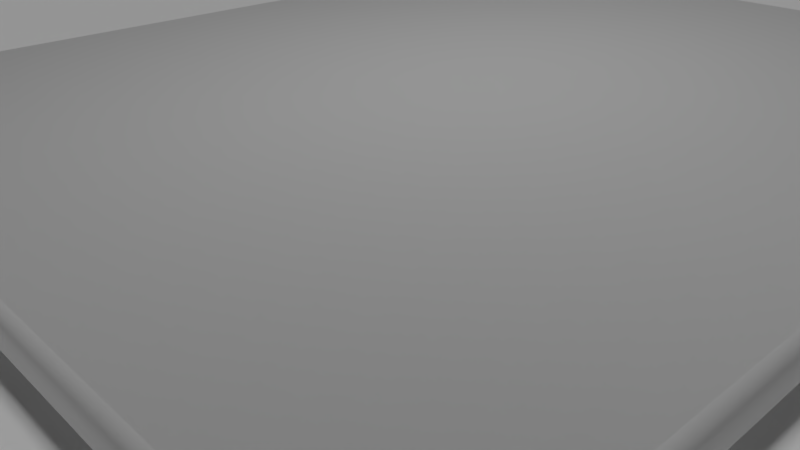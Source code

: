 # Source: harvest.blend  (saved by Blender 2.79.0; exported with 4.5.12 LTS)
import bpy
from mathutils import Matrix  # noqa: F401  (used for matrix-valued properties, if any)

bpy.ops.wm.read_factory_settings(use_empty=True)
scene = bpy.context.scene
scene.name = 'Scene'

# ---- collections
col_collection_1 = bpy.data.collections.new('Collection 1'); scene.collection.children.link(col_collection_1)

# ---- materials (node trees are filled in below, after node groups)
mat_stone = bpy.data.materials.new('Stone')
mat_stone.alpha_threshold = 0.0
mat_stone.use_transparent_shadow = False
mat_stone.roughness = 0.5
mat_default = bpy.data.materials.new('Default')
mat_default.alpha_threshold = 0.0
mat_default.use_transparent_shadow = False
mat_default.diffuse_color = (1.0, 0.0, 1.0, 1.0)
mat_default.roughness = 0.5
mat_grass1 = bpy.data.materials.new('Grass1')
mat_grass1.alpha_threshold = 0.0
mat_grass1.use_transparent_shadow = False
mat_grass1.roughness = 0.5
mat_rock1 = bpy.data.materials.new('Rock1')
mat_rock1.alpha_threshold = 0.0
mat_rock1.use_transparent_shadow = False
mat_rock1.roughness = 0.5
mat_rock2 = bpy.data.materials.new('Rock2')
mat_rock2.alpha_threshold = 0.0
mat_rock2.use_transparent_shadow = False
mat_rock2.roughness = 0.5
mat_rock3 = bpy.data.materials.new('Rock3')
mat_rock3.alpha_threshold = 0.0
mat_rock3.use_transparent_shadow = False
mat_rock3.roughness = 0.5
mat_grid = bpy.data.materials.new('Grid')
mat_grid.alpha_threshold = 0.0
mat_grid.use_transparent_shadow = False
mat_grid.roughness = 0.5

# ---- material node trees

# ---- world
world_world = bpy.data.worlds.new('World'); scene.world = world_world
world_world.color = (0.05088, 0.05088, 0.05088)
world_world.use_sun_shadow = False
world_world.sun_shadow_jitter_overblur = 0.0
world_world.cycles.sampling_method = 'MANUAL'

# ---- cameras
cam_camera = bpy.data.cameras.new('Camera')
cam_camera.clip_end = 100.0
cam_camera.lens = 35.0
cam_camera.sensor_width = 32.0
cam_camera.sensor_height = 18.0
cam_camera.ortho_scale = 7.314
cam_camera.dof.focus_distance = 0.0
cam_camera.dof.aperture_fstop = 128.0

# ---- lights
light_hemi = bpy.data.lights.new('Hemi', 'SUN')
light_hemi.transmission_factor = 0.0
light_hemi.angle = 0.1993
light_hemi.energy = 1.0
light_hemi.shadow_buffer_clip_start = 0.5
light_hemi.shadow_soft_size = 0.1
light_hemi.shadow_cascade_max_distance = 1000.0

# ---- meshes
me_cube_003 = bpy.data.meshes.new('Cube.003')
me_cube_003.from_pydata([(-0.25, -0.25, -0.25), (-0.25, -0.25, 0.25), (-0.25, 0.25, -0.25), (-0.25, 0.25, 0.25), (0.25, -0.25, -0.25), (0.25, -0.25, 0.25), (0.25, 0.25, -0.25), (0.25, 0.25, 0.25)], [], [(0, 1, 3, 2), (2, 3, 7, 6), (6, 7, 5, 4), (4, 5, 1, 0), (2, 6, 4, 0), (7, 3, 1, 5)])
me_cube_003.use_remesh_preserve_volume = False
me_cube_003.use_remesh_preserve_attributes = False
me_cube_003.use_mirror_vertex_groups = False
me_cube_003.update()
me_cube_002 = bpy.data.meshes.new('Cube.002')
me_cube_002.from_pydata([(-0.25, -0.25, -0.25), (-0.25, -0.25, 0.25), (-0.25, 0.25, -0.25), (-0.25, 0.25, 0.25), (0.25, -0.25, -0.25), (0.25, -0.25, 0.25), (0.25, 0.25, -0.25), (0.25, 0.25, 0.25)], [], [(0, 1, 3, 2), (2, 3, 7, 6), (6, 7, 5, 4), (4, 5, 1, 0), (2, 6, 4, 0), (7, 3, 1, 5)])
me_cube_002.use_remesh_preserve_volume = False
me_cube_002.use_remesh_preserve_attributes = False
me_cube_002.use_mirror_vertex_groups = False
me_cube_002.update()
me_cube = bpy.data.meshes.new('Cube')
me_cube.from_pydata([(-0.25, -0.25, -0.25), (-0.25, -0.25, 0.25), (-0.25, 0.25, -0.25), (-0.25, 0.25, 0.25), (0.25, -0.25, -0.25), (0.25, -0.25, 0.25), (0.25, 0.25, -0.25), (0.25, 0.25, 0.25)], [], [(0, 1, 3, 2), (2, 3, 7, 6), (6, 7, 5, 4), (4, 5, 1, 0), (2, 6, 4, 0), (7, 3, 1, 5)])
me_cube.use_remesh_preserve_volume = False
me_cube.use_remesh_preserve_attributes = False
me_cube.use_mirror_vertex_groups = False
me_cube.update()
me_suzanne = bpy.data.meshes.new('Suzanne')
me_suzanne.from_pydata([(0.1094, -0.1914, 0.04102), (-0.1094, -0.1914, 0.04102), (0.125, -0.1719, 0.02344), (-0.125, -0.1719, 0.02344), (0.1367, -0.1445, 0.01367), (-0.1367, -0.1445, 0.01367), (0.08789, -0.1543, -0.005859), (-0.08789, -0.1543, -0.005859), (0.08789, -0.1797, 0.007812), (-0.08789, -0.1797, 0.007812), (0.08789, -0.1953, 0.0332), (-0.08789, -0.1953, 0.0332), (0.06836, -0.1992, 0.04102), (-0.06836, -0.1992, 0.04102), (0.05078, -0.1855, 0.02344), (-0.05078, -0.1855, 0.02344), (0.03906, -0.1621, 0.01367), (-0.03906, -0.1621, 0.01367), (0.01953, -0.1641, 0.06055), (-0.01953, -0.1641, 0.06055), (0.03516, -0.1855, 0.06055), (-0.03516, -0.1855, 0.06055), (0.06055, -0.1992, 0.06055), (-0.06055, -0.1992, 0.06055), (0.06836, -0.1992, 0.08203), (-0.06836, -0.1992, 0.08203), (0.05078, -0.1855, 0.09766), (-0.05078, -0.1855, 0.09766), (0.03906, -0.1621, 0.1094), (-0.03906, -0.1621, 0.1094), (0.08789, -0.1543, 0.1289), (-0.08789, -0.1543, 0.1289), (0.08789, -0.1797, 0.1133), (-0.08789, -0.1797, 0.1133), (0.08789, -0.1953, 0.08984), (-0.08789, -0.1953, 0.08984), (0.1094, -0.1914, 0.08203), (-0.1094, -0.1914, 0.08203), (0.125, -0.1719, 0.09766), (-0.125, -0.1719, 0.09766), (0.1367, -0.1445, 0.1094), (-0.1367, -0.1445, 0.1094), (0.1562, -0.1406, 0.06055), (-0.1562, -0.1406, 0.06055), (0.1406, -0.168, 0.06055), (-0.1406, -0.168, 0.06055), (0.1172, -0.1895, 0.06055), (-0.1172, -0.1895, 0.06055), (0.1191, -0.1934, 0.06055), (-0.1191, -0.1934, 0.06055), (0.1113, -0.1953, 0.08398), (-0.1113, -0.1953, 0.08398), (0.08789, -0.2012, 0.09375), (-0.08789, -0.2012, 0.09375), (0.06641, -0.2051, 0.08398), (-0.06641, -0.2051, 0.08398), (0.05664, -0.2051, 0.06055), (-0.05664, -0.2051, 0.06055), (0.06641, -0.2051, 0.03906), (-0.06641, -0.2051, 0.03906), (0.08789, -0.207, 0.06055), (-0.08789, -0.207, 0.06055), (0.08789, -0.2012, 0.0293), (-0.08789, -0.2012, 0.0293), (0.1113, -0.1953, 0.03906), (-0.1113, -0.1953, 0.03906), (0.0, -0.1855, 0.1074), (0.0, -0.2051, 0.08789), (0.0, -0.1836, -0.1699), (0.0, -0.1953, -0.08008), (0.0, -0.1992, -0.04688), (0.0, -0.1797, -0.1934), (0.0, -0.1504, 0.1016), (0.0, -0.1426, 0.1426), (0.0, 0.1367, 0.2246), (0.0, 0.2129, 0.1406), (0.0, 0.207, 0.01758), (0.0, 0.08789, -0.0957), (0.05078, -0.1406, -0.04688), (-0.05078, -0.1406, -0.04688), (0.07812, -0.1426, -0.1094), (-0.07812, -0.1426, -0.1094), (0.08789, -0.1426, -0.1738), (-0.08789, -0.1426, -0.1738), (0.0918, -0.1328, -0.2227), (-0.0918, -0.1328, -0.2227), (0.08203, -0.1309, -0.2363), (-0.08203, -0.1309, -0.2363), (0.04492, -0.1387, -0.2422), (-0.04492, -0.1387, -0.2422), (0.0, -0.1445, -0.2461), (0.1094, -0.1328, -0.03516), (-0.1094, -0.1328, -0.03516), (0.1582, -0.1348, -0.009766), (-0.1582, -0.1348, -0.009766), (0.207, -0.1113, 0.03711), (-0.207, -0.1113, 0.03711), (0.2148, -0.1484, 0.1074), (-0.2148, -0.1484, 0.1074), (0.1777, -0.1562, 0.1211), (-0.1777, -0.1562, 0.1211), (0.123, -0.1719, 0.1504), (-0.123, -0.1719, 0.1504), (0.08008, -0.1836, 0.1895), (-0.08008, -0.1836, 0.1895), (0.03906, -0.1895, 0.1797), (-0.03906, -0.1895, 0.1797), (0.01562, -0.1875, 0.123), (-0.01562, -0.1875, 0.123), (0.04102, -0.1934, 0.1035), (-0.04102, -0.1934, 0.1035), (0.03125, -0.1914, 0.07617), (-0.03125, -0.1914, 0.07617), (0.05078, -0.1855, 0.02344), (-0.05078, -0.1855, 0.02344), (0.09375, -0.1758, 0.003906), (-0.09375, -0.1758, 0.003906), (0.123, -0.168, 0.01562), (-0.123, -0.168, 0.01562), (0.1562, -0.1621, 0.04688), (-0.1562, -0.1621, 0.04688), (0.1602, -0.1621, 0.07422), (-0.1602, -0.1621, 0.07422), (0.1504, -0.166, 0.09375), (-0.1504, -0.166, 0.09375), (0.1074, -0.1797, 0.1094), (-0.1074, -0.1797, 0.1094), (0.0625, -0.1895, 0.1172), (-0.0625, -0.1895, 0.1172), (0.0, -0.1836, -0.1914), (0.02734, -0.1836, -0.1797), (-0.02734, -0.1836, -0.1797), (0.0293, -0.1777, -0.209), (-0.0293, -0.1777, -0.209), (0.01562, -0.1738, -0.2207), (-0.01562, -0.1738, -0.2207), (0.0, -0.1719, -0.2227), (0.0, -0.1875, -0.04883), (0.0, -0.1855, -0.03516), (0.02539, -0.1855, -0.03711), (-0.02539, -0.1855, -0.03711), (0.03125, -0.1875, -0.05664), (-0.03125, -0.1875, -0.05664), (0.02148, -0.1855, -0.07227), (-0.02148, -0.1855, -0.07227), (0.09961, -0.168, -0.01172), (-0.09961, -0.168, -0.01172), (0.1543, -0.1562, 0.01367), (-0.1543, -0.1562, 0.01367), (0.1816, -0.1504, 0.05078), (-0.1816, -0.1504, 0.05078), (0.1855, -0.1641, 0.09375), (-0.1855, -0.1641, 0.09375), (0.1719, -0.1816, 0.1035), (-0.1719, -0.1816, 0.1035), (0.1094, -0.1992, 0.1367), (-0.1094, -0.1992, 0.1367), (0.07812, -0.209, 0.1602), (-0.07812, -0.209, 0.1602), (0.05078, -0.2129, 0.1543), (-0.05078, -0.2129, 0.1543), (0.02539, -0.2109, 0.1074), (-0.02539, -0.2109, 0.1074), (0.03125, -0.2031, -0.02539), (-0.03125, -0.2031, -0.02539), (0.05273, -0.1777, -0.1113), (-0.05273, -0.1777, -0.1113), (0.0625, -0.1719, -0.1758), (-0.0625, -0.1719, -0.1758), (0.06641, -0.166, -0.2051), (-0.06641, -0.166, -0.2051), (0.05859, -0.1582, -0.2285), (-0.05859, -0.1582, -0.2285), (0.04102, -0.1582, -0.2324), (-0.04102, -0.1582, -0.2324), (0.0, -0.1602, -0.2363), (0.0, -0.1816, 0.01172), (0.0, -0.1914, 0.05273), (0.08203, -0.1855, 0.1191), (-0.08203, -0.1855, 0.1191), (0.04102, -0.1875, 0.03516), (-0.04102, -0.1875, 0.03516), (0.0332, -0.1895, 0.05273), (-0.0332, -0.1895, 0.05273), (0.0293, -0.1836, -0.1719), (-0.0293, -0.1836, -0.1719), (0.01953, -0.1875, -0.1113), (-0.01953, -0.1875, -0.1113), (0.0, -0.1875, -0.1113), (0.0, -0.1855, -0.08203), (0.02344, -0.1953, -0.06836), (-0.02344, -0.1953, -0.06836), (0.0332, -0.1992, -0.05664), (-0.0332, -0.1992, -0.05664), (0.02734, -0.1953, -0.0332), (-0.02734, -0.1953, -0.0332), (0.009766, -0.1953, -0.03125), (-0.009766, -0.1953, -0.03125), (0.0, -0.207, -0.05078), (0.01172, -0.2031, -0.03711), (-0.01172, -0.2031, -0.03711), (0.02344, -0.2031, -0.03906), (-0.02344, -0.2031, -0.03906), (0.02734, -0.207, -0.05664), (-0.02734, -0.207, -0.05664), (0.01953, -0.2012, -0.0625), (-0.01953, -0.2012, -0.0625), (0.0, -0.2012, -0.07227), (0.06445, -0.1387, -0.07812), (-0.06445, -0.1387, -0.07812), (0.04102, -0.1777, -0.06055), (-0.04102, -0.1777, -0.06055), (0.04492, -0.1777, -0.07812), (-0.04492, -0.1777, -0.07812), (0.05859, -0.1387, -0.0625), (-0.05859, -0.1387, -0.0625), (0.0, -0.1719, -0.2188), (0.01172, -0.1719, -0.2168), (-0.01172, -0.1719, -0.2168), (0.02344, -0.1777, -0.2051), (-0.02344, -0.1777, -0.2051), (0.02344, -0.1816, -0.1855), (-0.02344, -0.1816, -0.1855), (0.0, -0.1641, -0.1953), (0.02344, -0.166, -0.1875), (-0.02344, -0.166, -0.1875), (0.02344, -0.1602, -0.2031), (-0.02344, -0.1602, -0.2031), (0.01172, -0.1582, -0.2129), (-0.01172, -0.1582, -0.2129), (0.0, -0.1582, -0.2148), (0.04297, -0.1953, 0.05469), (-0.04297, -0.1953, 0.05469), (0.04688, -0.1934, 0.03906), (-0.04688, -0.1934, 0.03906), (0.08398, -0.1895, 0.1074), (-0.08398, -0.1895, 0.1074), (0.06836, -0.1934, 0.1055), (-0.06836, -0.1934, 0.1055), (0.1055, -0.1934, 0.09961), (-0.1055, -0.1934, 0.09961), (0.1406, -0.1738, 0.08789), (-0.1406, -0.1738, 0.08789), (0.1465, -0.1719, 0.07227), (-0.1465, -0.1719, 0.07227), (0.1445, -0.1699, 0.04883), (-0.1445, -0.1699, 0.04883), (0.1191, -0.1797, 0.02539), (-0.1191, -0.1797, 0.02539), (0.09375, -0.1855, 0.01562), (-0.09375, -0.1855, 0.01562), (0.05664, -0.1953, 0.02734), (-0.05664, -0.1953, 0.02734), (0.04492, -0.1953, 0.07422), (-0.04492, -0.1953, 0.07422), (0.05273, -0.1953, 0.09375), (-0.05273, -0.1953, 0.09375), (0.05859, -0.1895, 0.08984), (-0.05859, -0.1895, 0.08984), (0.04883, -0.1895, 0.07422), (-0.04883, -0.1895, 0.07422), (0.06055, -0.1895, 0.03125), (-0.06055, -0.1895, 0.03125), (0.09375, -0.1816, 0.02148), (-0.09375, -0.1816, 0.02148), (0.1152, -0.1758, 0.0293), (-0.1152, -0.1758, 0.0293), (0.1367, -0.168, 0.05273), (-0.1367, -0.168, 0.05273), (0.1387, -0.168, 0.07031), (-0.1387, -0.168, 0.07031), (0.1328, -0.1699, 0.08398), (-0.1328, -0.1699, 0.08398), (0.1035, -0.1875, 0.09766), (-0.1035, -0.1875, 0.09766), (0.07031, -0.1914, 0.09961), (-0.07031, -0.1914, 0.09961), (0.08398, -0.1875, 0.1016), (-0.08398, -0.1875, 0.1016), (0.05078, -0.1875, 0.04297), (-0.05078, -0.1875, 0.04297), (0.04883, -0.1875, 0.05664), (-0.04883, -0.1875, 0.05664), (0.02734, -0.1523, 0.1152), (-0.02734, -0.1523, 0.1152), (0.04883, -0.1543, 0.166), (-0.04883, -0.1543, 0.166), (0.08398, -0.1484, 0.1719), (-0.08398, -0.1484, 0.1719), (0.1211, -0.1387, 0.1387), (-0.1211, -0.1387, 0.1387), (0.1699, -0.123, 0.1133), (-0.1699, -0.123, 0.1133), (0.1992, -0.1152, 0.1016), (-0.1992, -0.1152, 0.1016), (0.1934, -0.09375, 0.04102), (-0.1934, -0.09375, 0.04102), (0.1504, -0.1035, 0.0), (-0.1504, -0.1035, 0.0), (0.1094, -0.1172, -0.02344), (-0.1094, -0.1172, -0.02344), (0.0, -0.07227, 0.2246), (0.0, 0.01953, 0.2461), (0.0, 0.168, -0.04883), (0.0, -0.04688, -0.1152), (0.0, -0.1152, -0.2441), (0.0, -0.08594, -0.2012), (0.0, -0.08008, -0.1426), (0.0, -0.07031, -0.1211), (0.2129, -0.01367, 0.05859), (-0.2129, -0.01367, 0.05859), (0.2148, 0.01172, 0.08008), (-0.2148, 0.01172, 0.08008), (0.1934, 0.1094, 0.06641), (-0.1934, 0.1094, 0.06641), (0.1152, 0.1758, 0.1094), (-0.1152, 0.1758, 0.1094), (0.1836, -0.01758, -0.01172), (-0.1836, -0.01758, -0.01172), (0.1484, 0.04102, -0.03125), (-0.1484, 0.04102, -0.03125), (0.1602, 0.1074, -0.001953), (-0.1602, 0.1074, -0.001953), (0.08398, 0.166, 0.01367), (-0.08398, 0.166, 0.01367), (0.05859, -0.1016, -0.08789), (-0.05859, -0.1016, -0.08789), (0.04492, -0.06445, -0.1035), (-0.04492, -0.06445, -0.1035), (0.07227, -0.0957, -0.1777), (-0.07227, -0.0957, -0.1777), (0.0625, -0.09766, -0.125), (-0.0625, -0.09766, -0.125), (0.08203, -0.09961, -0.2285), (-0.08203, -0.09961, -0.2285), (0.03516, -0.0918, -0.1895), (-0.03516, -0.0918, -0.1895), (0.03125, -0.08984, -0.1348), (-0.03125, -0.08984, -0.1348), (0.04102, -0.1094, -0.2363), (-0.04102, -0.1094, -0.2363), (0.05469, -0.1074, -0.07031), (-0.05469, -0.1074, -0.07031), (0.05273, -0.1172, -0.05664), (-0.05273, -0.1172, -0.05664), (0.05078, -0.125, -0.04297), (-0.05078, -0.125, -0.04297), (0.05273, -0.04102, -0.09766), (-0.05273, -0.04102, -0.09766), (0.07422, 0.06641, -0.07812), (-0.07422, 0.06641, -0.07812), (0.08594, 0.1348, -0.03711), (-0.08594, 0.1348, -0.03711), (0.1133, 0.0957, 0.2168), (-0.1133, 0.0957, 0.2168), (0.1133, 0.01758, 0.2324), (-0.1133, 0.01758, 0.2324), (0.1133, -0.05859, 0.2129), (-0.1133, -0.05859, 0.2129), (0.1152, -0.1074, 0.1309), (-0.1152, -0.1074, 0.1309), (0.1816, -0.08398, 0.1016), (-0.1816, -0.08398, 0.1016), (0.1582, -0.07031, 0.1133), (-0.1582, -0.07031, 0.1133), (0.1602, -0.01367, 0.1758), (-0.1602, -0.01367, 0.1758), (0.1992, -0.03125, 0.1406), (-0.1992, -0.03125, 0.1406), (0.1992, 0.0293, 0.1543), (-0.1992, 0.0293, 0.1543), (0.1602, 0.04883, 0.1875), (-0.1602, 0.04883, 0.1875), (0.1602, 0.1113, 0.1699), (-0.1602, 0.1113, 0.1699), (0.1992, 0.08984, 0.1348), (-0.1992, 0.08984, 0.1348), (0.1543, 0.1465, 0.08203), (-0.1543, 0.1465, 0.08203), (0.1211, 0.1367, 0.005859), (-0.1211, 0.1367, 0.005859), (0.2051, 0.05078, 0.08203), (-0.2051, 0.05078, 0.08203), (0.1016, -0.03711, -0.04297), (-0.1016, -0.03711, -0.04297), (0.1074, 0.05273, -0.04883), (-0.1074, 0.05273, -0.04883), (0.2227, 0.05859, 0.1016), (-0.2227, 0.05859, 0.1016), (0.1934, 0.03125, -0.03516), (-0.1934, 0.03125, -0.03516), (0.2598, 0.08203, -0.02539), (-0.2598, 0.08203, -0.02539), (0.3203, 0.1074, 0.01367), (-0.3203, 0.1074, 0.01367), (0.3379, 0.1055, 0.08008), (-0.3379, 0.1055, 0.08008), (0.3086, 0.1055, 0.127), (-0.3086, 0.1055, 0.127), (0.2559, 0.07812, 0.1191), (-0.2559, 0.07812, 0.1191), (0.2539, 0.07227, 0.1035), (-0.2539, 0.07227, 0.1035), (0.2969, 0.09766, 0.1094), (-0.2969, 0.09766, 0.1094), (0.3164, 0.1016, 0.07227), (-0.3164, 0.1016, 0.07227), (0.3027, 0.1016, 0.01953), (-0.3027, 0.1016, 0.01953), (0.2578, 0.07617, -0.009766), (-0.2578, 0.07617, -0.009766), (0.207, 0.0332, -0.01758), (-0.207, 0.0332, -0.01758), (0.2305, 0.05469, 0.08984), (-0.2305, 0.05469, 0.08984), (0.2363, 0.07227, 0.07617), (-0.2363, 0.07227, 0.07617), (0.2207, 0.05273, -0.005859), (-0.2207, 0.05273, -0.005859), (0.2598, 0.0918, 0.0), (-0.2598, 0.0918, 0.0), (0.2969, 0.1113, 0.02344), (-0.2969, 0.1113, 0.02344), (0.3086, 0.1113, 0.0625), (-0.3086, 0.1113, 0.0625), (0.293, 0.1094, 0.08984), (-0.293, 0.1094, 0.08984), (0.2559, 0.08984, 0.08594), (-0.2559, 0.08984, 0.08594), (0.2109, 0.05273, 0.07227), (-0.2109, 0.05273, 0.07227), (0.209, 0.06836, 0.04297), (-0.209, 0.06836, 0.04297), (0.1895, 0.06836, 0.02344), (-0.1895, 0.06836, 0.02344), (0.2051, 0.06836, 0.02148), (-0.2051, 0.06836, 0.02148), (0.2109, 0.06836, 0.003906), (-0.2109, 0.06836, 0.003906), (0.2031, 0.06836, -0.003906), (-0.2031, 0.06836, -0.003906), (0.1816, 0.01758, 0.0), (-0.1816, 0.01758, 0.0), (0.1797, 0.04297, -0.005859), (-0.1797, 0.04297, -0.005859), (0.1797, 0.04688, 0.009766), (-0.1797, 0.04688, 0.009766), (0.1992, 0.05273, 0.05078), (-0.1992, 0.05273, 0.05078), (0.2227, 0.06641, 0.06055), (-0.2227, 0.06641, 0.06055), (0.2227, 0.08008, 0.05859), (-0.2227, 0.08008, 0.05859), (0.2031, 0.08008, -0.003906), (-0.2031, 0.08008, -0.003906), (0.2129, 0.08008, 0.003906), (-0.2129, 0.08008, 0.003906), (0.207, 0.08008, 0.01953), (-0.207, 0.08008, 0.01953), (0.1914, 0.08008, 0.02344), (-0.1914, 0.08008, 0.02344), (0.2109, 0.08008, 0.04297), (-0.2109, 0.08008, 0.04297), (0.2598, 0.1035, 0.08203), (-0.2598, 0.1035, 0.08203), (0.2969, 0.1211, 0.08594), (-0.2969, 0.1211, 0.08594), (0.3145, 0.123, 0.06055), (-0.3145, 0.123, 0.06055), (0.3027, 0.1211, 0.02148), (-0.3027, 0.1211, 0.02148), (0.2617, 0.1055, 0.0), (-0.2617, 0.1055, 0.0), (0.2207, 0.06641, -0.003906), (-0.2207, 0.06641, -0.003906), (0.2383, 0.08594, 0.07227), (-0.2383, 0.08594, 0.07227), (0.2227, 0.08203, 0.02734), (-0.2227, 0.08203, 0.02734), (0.2344, 0.08398, 0.01562), (-0.2344, 0.08398, 0.01562), (0.25, 0.0918, 0.03125), (-0.25, 0.0918, 0.03125), (0.2402, 0.08789, 0.04297), (-0.2402, 0.08789, 0.04297), (0.2539, 0.09375, 0.05859), (-0.2539, 0.09375, 0.05859), (0.2637, 0.0957, 0.04688), (-0.2637, 0.0957, 0.04688), (0.2773, 0.09766, 0.05273), (-0.2773, 0.09766, 0.05273), (0.2715, 0.09766, 0.06836), (-0.2715, 0.09766, 0.06836), (0.2559, 0.1211, 0.1094), (-0.2559, 0.1211, 0.1094), (0.3125, 0.1367, 0.1172), (-0.3125, 0.1367, 0.1172), (0.3418, 0.125, 0.07422), (-0.3418, 0.125, 0.07422), (0.3281, 0.1328, 0.01367), (-0.3281, 0.1328, 0.01367), (0.2598, 0.123, -0.02148), (-0.2598, 0.123, -0.02148), (0.1973, 0.08203, -0.03125), (-0.1973, 0.08203, -0.03125), (0.2148, 0.0957, 0.0957), (-0.2148, 0.0957, 0.0957)], [], [(46, 0, 2, 44), (3, 1, 47, 45), (44, 2, 4, 42), (5, 3, 45, 43), (2, 8, 6, 4), (7, 9, 3, 5), (0, 10, 8, 2), (9, 11, 1, 3), (10, 12, 14, 8), (15, 13, 11, 9), (8, 14, 16, 6), (17, 15, 9, 7), (14, 20, 18, 16), (19, 21, 15, 17), (12, 22, 20, 14), (21, 23, 13, 15), (22, 24, 26, 20), (27, 25, 23, 21), (20, 26, 28, 18), (29, 27, 21, 19), (26, 32, 30, 28), (31, 33, 27, 29), (24, 34, 32, 26), (33, 35, 25, 27), (34, 36, 38, 32), (39, 37, 35, 33), (32, 38, 40, 30), (41, 39, 33, 31), (38, 44, 42, 40), (43, 45, 39, 41), (36, 46, 44, 38), (45, 47, 37, 39), (46, 36, 50, 48), (51, 37, 47, 49), (36, 34, 52, 50), (53, 35, 37, 51), (34, 24, 54, 52), (55, 25, 35, 53), (24, 22, 56, 54), (57, 23, 25, 55), (22, 12, 58, 56), (59, 13, 23, 57), (12, 10, 62, 58), (63, 11, 13, 59), (10, 0, 64, 62), (65, 1, 11, 63), (0, 46, 48, 64), (49, 47, 1, 65), (60, 64, 48), (49, 65, 61), (62, 64, 60), (61, 65, 63), (60, 58, 62), (63, 59, 61), (60, 56, 58), (59, 57, 61), (60, 54, 56), (57, 55, 61), (60, 52, 54), (55, 53, 61), (60, 50, 52), (53, 51, 61), (60, 48, 50), (51, 49, 61), (88, 173, 175, 90), (175, 174, 89, 90), (86, 171, 173, 88), (174, 172, 87, 89), (84, 169, 171, 86), (172, 170, 85, 87), (82, 167, 169, 84), (170, 168, 83, 85), (80, 165, 167, 82), (168, 166, 81, 83), (78, 91, 145, 163), (146, 92, 79, 164), (91, 93, 147, 145), (148, 94, 92, 146), (93, 95, 149, 147), (150, 96, 94, 148), (95, 97, 151, 149), (152, 98, 96, 150), (97, 99, 153, 151), (154, 100, 98, 152), (99, 101, 155, 153), (156, 102, 100, 154), (101, 103, 157, 155), (158, 104, 102, 156), (103, 105, 159, 157), (160, 106, 104, 158), (105, 107, 161, 159), (162, 108, 106, 160), (107, 66, 67, 161), (67, 66, 108, 162), (109, 127, 159, 161), (160, 128, 110, 162), (127, 178, 157, 159), (158, 179, 128, 160), (125, 155, 157, 178), (158, 156, 126, 179), (123, 153, 155, 125), (156, 154, 124, 126), (121, 151, 153, 123), (154, 152, 122, 124), (119, 149, 151, 121), (152, 150, 120, 122), (117, 147, 149, 119), (150, 148, 118, 120), (115, 145, 147, 117), (148, 146, 116, 118), (113, 163, 145, 115), (146, 164, 114, 116), (113, 180, 176, 163), (176, 181, 114, 164), (109, 161, 67, 111), (67, 162, 110, 112), (111, 67, 177, 182), (177, 67, 112, 183), (176, 180, 182, 177), (183, 181, 176, 177), (134, 136, 175, 173), (175, 136, 135, 174), (132, 134, 173, 171), (174, 135, 133, 172), (130, 132, 171, 169), (172, 133, 131, 170), (165, 186, 184, 167), (185, 187, 166, 168), (130, 169, 167, 184), (168, 170, 131, 185), (143, 189, 188, 186), (188, 189, 144, 187), (184, 186, 188, 68), (188, 187, 185, 68), (129, 130, 184, 68), (185, 131, 129, 68), (141, 192, 190, 143), (191, 193, 142, 144), (139, 194, 192, 141), (193, 195, 140, 142), (138, 196, 194, 139), (195, 197, 138, 140), (137, 70, 196, 138), (197, 70, 137, 138), (189, 143, 190, 69), (191, 144, 189, 69), (69, 190, 205, 207), (206, 191, 69, 207), (70, 198, 199, 196), (200, 198, 70, 197), (196, 199, 201, 194), (202, 200, 197, 195), (194, 201, 203, 192), (204, 202, 195, 193), (192, 203, 205, 190), (206, 204, 193, 191), (198, 203, 201, 199), (202, 204, 198, 200), (198, 207, 205, 203), (206, 207, 198, 204), (138, 139, 163, 176), (164, 140, 138, 176), (139, 141, 210, 163), (211, 142, 140, 164), (141, 143, 212, 210), (213, 144, 142, 211), (143, 186, 165, 212), (166, 187, 144, 213), (80, 208, 212, 165), (213, 209, 81, 166), (208, 214, 210, 212), (211, 215, 209, 213), (78, 163, 210, 214), (211, 164, 79, 215), (130, 129, 71, 221), (71, 129, 131, 222), (132, 130, 221, 219), (222, 131, 133, 220), (134, 132, 219, 217), (220, 133, 135, 218), (136, 134, 217, 216), (218, 135, 136, 216), (216, 217, 228, 230), (229, 218, 216, 230), (217, 219, 226, 228), (227, 220, 218, 229), (219, 221, 224, 226), (225, 222, 220, 227), (221, 71, 223, 224), (223, 71, 222, 225), (223, 230, 228, 224), (229, 230, 223, 225), (224, 228, 226), (227, 229, 225), (182, 180, 233, 231), (234, 181, 183, 232), (111, 182, 231, 253), (232, 183, 112, 254), (109, 111, 253, 255), (254, 112, 110, 256), (180, 113, 251, 233), (252, 114, 181, 234), (113, 115, 249, 251), (250, 116, 114, 252), (115, 117, 247, 249), (248, 118, 116, 250), (117, 119, 245, 247), (246, 120, 118, 248), (119, 121, 243, 245), (244, 122, 120, 246), (121, 123, 241, 243), (242, 124, 122, 244), (123, 125, 239, 241), (240, 126, 124, 242), (125, 178, 235, 239), (236, 179, 126, 240), (178, 127, 237, 235), (238, 128, 179, 236), (127, 109, 255, 237), (256, 110, 128, 238), (237, 255, 257, 275), (258, 256, 238, 276), (235, 237, 275, 277), (276, 238, 236, 278), (239, 235, 277, 273), (278, 236, 240, 274), (241, 239, 273, 271), (274, 240, 242, 272), (243, 241, 271, 269), (272, 242, 244, 270), (245, 243, 269, 267), (270, 244, 246, 268), (247, 245, 267, 265), (268, 246, 248, 266), (249, 247, 265, 263), (266, 248, 250, 264), (251, 249, 263, 261), (264, 250, 252, 262), (233, 251, 261, 279), (262, 252, 234, 280), (255, 253, 259, 257), (260, 254, 256, 258), (253, 231, 281, 259), (282, 232, 254, 260), (231, 233, 279, 281), (280, 234, 232, 282), (66, 107, 283, 72), (284, 108, 66, 72), (107, 105, 285, 283), (286, 106, 108, 284), (105, 103, 287, 285), (288, 104, 106, 286), (103, 101, 289, 287), (290, 102, 104, 288), (101, 99, 291, 289), (292, 100, 102, 290), (99, 97, 293, 291), (294, 98, 100, 292), (97, 95, 295, 293), (296, 96, 98, 294), (95, 93, 297, 295), (298, 94, 96, 296), (93, 91, 299, 297), (300, 92, 94, 298), (307, 308, 327, 337), (328, 308, 307, 338), (306, 307, 337, 335), (338, 307, 306, 336), (305, 306, 335, 339), (336, 306, 305, 340), (88, 90, 305, 339), (305, 90, 89, 340), (86, 88, 339, 333), (340, 89, 87, 334), (84, 86, 333, 329), (334, 87, 85, 330), (82, 84, 329, 331), (330, 85, 83, 332), (329, 335, 337, 331), (338, 336, 330, 332), (329, 333, 339, 335), (340, 334, 330, 336), (325, 331, 337, 327), (338, 332, 326, 328), (80, 82, 331, 325), (332, 83, 81, 326), (208, 341, 343, 214), (344, 342, 209, 215), (80, 325, 341, 208), (342, 326, 81, 209), (78, 214, 343, 345), (344, 215, 79, 346), (78, 345, 299, 91), (300, 346, 79, 92), (76, 323, 351, 303), (352, 324, 76, 303), (303, 351, 349, 77), (350, 352, 303, 77), (77, 349, 347, 304), (348, 350, 77, 304), (304, 347, 327, 308), (328, 348, 304, 308), (325, 327, 347, 341), (348, 328, 326, 342), (295, 297, 317, 309), (318, 298, 296, 310), (75, 315, 323, 76), (324, 316, 75, 76), (301, 357, 355, 302), (356, 358, 301, 302), (302, 355, 353, 74), (354, 356, 302, 74), (74, 353, 315, 75), (316, 354, 74, 75), (291, 293, 361, 363), (362, 294, 292, 364), (363, 361, 367, 365), (368, 362, 364, 366), (365, 367, 369, 371), (370, 368, 366, 372), (371, 369, 375, 373), (376, 370, 372, 374), (313, 377, 373, 375), (374, 378, 314, 376), (315, 353, 373, 377), (374, 354, 316, 378), (353, 355, 371, 373), (372, 356, 354, 374), (355, 357, 365, 371), (366, 358, 356, 372), (357, 359, 363, 365), (364, 360, 358, 366), (289, 291, 363, 359), (364, 292, 290, 360), (73, 359, 357, 301), (358, 360, 73, 301), (283, 285, 287, 289), (288, 286, 284, 290), (283, 289, 359, 73), (360, 290, 284, 73), (72, 283, 73), (73, 284, 72), (293, 295, 309, 361), (310, 296, 294, 362), (309, 311, 367, 361), (368, 312, 310, 362), (311, 381, 369, 367), (370, 382, 312, 368), (313, 375, 369, 381), (370, 376, 314, 382), (347, 349, 385, 383), (386, 350, 348, 384), (317, 383, 385, 319), (386, 384, 318, 320), (297, 299, 383, 317), (384, 300, 298, 318), (299, 343, 341, 383), (342, 344, 300, 384), (341, 347, 383), (384, 348, 342), (299, 345, 343), (344, 346, 300), (313, 321, 379, 377), (380, 322, 314, 378), (315, 377, 379, 323), (380, 378, 316, 324), (319, 385, 379, 321), (380, 386, 320, 322), (349, 351, 379, 385), (380, 352, 350, 386), (323, 379, 351), (352, 380, 324), (399, 387, 413, 401), (414, 388, 400, 402), (399, 401, 403, 397), (404, 402, 400, 398), (397, 403, 405, 395), (406, 404, 398, 396), (395, 405, 407, 393), (408, 406, 396, 394), (393, 407, 409, 391), (410, 408, 394, 392), (391, 409, 411, 389), (412, 410, 392, 390), (409, 419, 417, 411), (418, 420, 410, 412), (407, 421, 419, 409), (420, 422, 408, 410), (405, 423, 421, 407), (422, 424, 406, 408), (403, 425, 423, 405), (424, 426, 404, 406), (401, 427, 425, 403), (426, 428, 402, 404), (401, 413, 415, 427), (416, 414, 402, 428), (317, 319, 443, 441), (444, 320, 318, 442), (319, 389, 411, 443), (412, 390, 320, 444), (309, 317, 441, 311), (442, 318, 310, 312), (381, 429, 413, 387), (414, 430, 382, 388), (411, 417, 439, 443), (440, 418, 412, 444), (437, 445, 443, 439), (444, 446, 438, 440), (433, 445, 437, 435), (438, 446, 434, 436), (431, 447, 445, 433), (446, 448, 432, 434), (429, 447, 431, 449), (432, 448, 430, 450), (413, 429, 449, 415), (450, 430, 414, 416), (311, 447, 429, 381), (430, 448, 312, 382), (311, 441, 445, 447), (446, 442, 312, 448), (441, 443, 445), (446, 444, 442), (415, 449, 451, 475), (452, 450, 416, 476), (449, 431, 461, 451), (462, 432, 450, 452), (431, 433, 459, 461), (460, 434, 432, 462), (433, 435, 457, 459), (458, 436, 434, 460), (435, 437, 455, 457), (456, 438, 436, 458), (437, 439, 453, 455), (454, 440, 438, 456), (439, 417, 473, 453), (474, 418, 440, 454), (427, 415, 475, 463), (476, 416, 428, 464), (425, 427, 463, 465), (464, 428, 426, 466), (423, 425, 465, 467), (466, 426, 424, 468), (421, 423, 467, 469), (468, 424, 422, 470), (419, 421, 469, 471), (470, 422, 420, 472), (417, 419, 471, 473), (472, 420, 418, 474), (457, 455, 479, 477), (480, 456, 458, 478), (477, 479, 481, 483), (482, 480, 478, 484), (483, 481, 487, 485), (488, 482, 484, 486), (485, 487, 489, 491), (490, 488, 486, 492), (463, 475, 485, 491), (486, 476, 464, 492), (451, 483, 485, 475), (486, 484, 452, 476), (451, 461, 477, 483), (478, 462, 452, 484), (457, 477, 461, 459), (462, 478, 458, 460), (453, 473, 479, 455), (480, 474, 454, 456), (471, 481, 479, 473), (480, 482, 472, 474), (469, 487, 481, 471), (482, 488, 470, 472), (467, 489, 487, 469), (488, 490, 468, 470), (465, 491, 489, 467), (490, 492, 466, 468), (463, 491, 465), (466, 492, 464), (391, 389, 503, 501), (504, 390, 392, 502), (393, 391, 501, 499), (502, 392, 394, 500), (395, 393, 499, 497), (500, 394, 396, 498), (397, 395, 497, 495), (498, 396, 398, 496), (399, 397, 495, 493), (496, 398, 400, 494), (387, 399, 493, 505), (494, 400, 388, 506), (493, 501, 503, 505), (504, 502, 494, 506), (493, 495, 499, 501), (500, 496, 494, 502), (495, 497, 499), (500, 498, 496), (313, 381, 387, 505), (388, 382, 314, 506), (313, 505, 503, 321), (504, 506, 314, 322), (319, 321, 503, 389), (504, 322, 320, 390)])
me_suzanne.polygons.foreach_set('use_smooth', [True] * 500)
_uv = me_suzanne.uv_layers.new(name='UVMap')
_uv.uv.foreach_set('vector', [3.646, -1.22, 3.648, -1.34, 3.821, -1.401, 3.826, -1.141, 3.211, -2.464, 3.381, -2.395, 3.378, -2.276, 3.195, -2.204, 3.826, -1.141, 3.821, -1.401, 4.047, -1.443, 4.03, -1.049, 2.987, -2.516, 3.211, -2.464, 3.195, -2.204, 2.987, -2.122, 3.821, -1.401, 3.642, -1.584, 3.766, -1.762, 4.047, -1.443, 3.282, -2.822, 3.398, -2.639, 3.211, -2.464, 2.987, -2.516, 3.648, -1.34, 3.56, -1.435, 3.642, -1.584, 3.821, -1.401, 3.398, -2.639, 3.474, -2.486, 3.381, -2.395, 3.211, -2.464, 3.56, -1.435, 3.438, -1.436, 3.392, -1.588, 3.642, -1.584, 3.648, -2.632, 3.595, -2.482, 3.474, -2.486, 3.398, -2.639, 3.642, -1.584, 3.392, -1.588, 3.321, -1.806, 3.766, -1.762, 3.728, -2.846, 3.648, -2.632, 3.398, -2.639, 3.282, -2.822, 3.392, -1.588, 3.186, -1.43, 2.987, -1.505, 3.321, -1.806, 4.049, -2.531, 3.847, -2.465, 3.648, -2.632, 3.728, -2.846, 3.438, -1.436, 3.34, -1.358, 3.186, -1.43, 3.392, -1.588, 3.847, -2.465, 3.69, -2.399, 3.595, -2.482, 3.648, -2.632, 3.34, -1.358, 3.342, -1.223, 3.195, -1.165, 3.186, -1.43, 3.826, -2.2, 3.682, -2.265, 3.69, -2.399, 3.847, -2.465, 3.186, -1.43, 3.195, -1.165, 3.003, -1.057, 2.987, -1.505, 4.013, -2.083, 3.826, -2.2, 3.847, -2.465, 4.049, -2.531, 3.195, -1.165, 3.372, -0.9804, 3.322, -0.7664, 3.003, -1.057, 3.682, -1.808, 3.641, -2.024, 3.826, -2.2, 4.013, -2.083, 3.342, -1.223, 3.424, -1.133, 3.372, -0.9804, 3.195, -1.165, 3.641, -2.024, 3.596, -2.178, 3.682, -2.265, 3.826, -2.2, 3.424, -1.133, 3.554, -1.131, 3.628, -0.9697, 3.372, -0.9804, 3.384, -2.024, 3.466, -2.182, 3.596, -2.178, 3.641, -2.024, 3.372, -0.9804, 3.628, -0.9697, 3.741, -0.7664, 3.322, -0.7664, 3.263, -1.826, 3.384, -2.024, 3.641, -2.024, 3.682, -1.808, 3.628, -0.9697, 3.826, -1.141, 4.03, -1.049, 3.741, -0.7664, 2.987, -2.122, 3.195, -2.204, 3.384, -2.024, 3.263, -1.826, 3.554, -1.131, 3.646, -1.22, 3.826, -1.141, 3.628, -0.9697, 3.195, -2.204, 3.378, -2.276, 3.466, -2.182, 3.384, -2.024, 3.646, -1.22, 3.554, -1.131, 3.541, -1.153, 3.627, -1.228, 3.48, -2.204, 3.466, -2.182, 3.378, -2.276, 3.397, -2.283, 3.554, -1.131, 3.424, -1.133, 3.434, -1.169, 3.541, -1.153, 3.588, -2.214, 3.596, -2.178, 3.466, -2.182, 3.48, -2.204, 3.424, -1.133, 3.342, -1.223, 3.374, -1.239, 3.434, -1.169, 3.651, -2.282, 3.682, -2.265, 3.596, -2.178, 3.588, -2.214, 3.342, -1.223, 3.34, -1.358, 3.381, -1.338, 3.374, -1.239, 3.648, -2.381, 3.69, -2.399, 3.682, -2.265, 3.651, -2.282, 3.34, -1.358, 3.438, -1.436, 3.447, -1.402, 3.381, -1.338, 3.585, -2.449, 3.595, -2.482, 3.69, -2.399, 3.648, -2.381, 3.438, -1.436, 3.56, -1.435, 3.54, -1.404, 3.447, -1.402, 3.492, -2.454, 3.474, -2.486, 3.595, -2.482, 3.585, -2.449, 3.56, -1.435, 3.648, -1.34, 3.623, -1.333, 3.54, -1.404, 3.406, -2.388, 3.381, -2.395, 3.474, -2.486, 3.492, -2.454, 3.648, -1.34, 3.646, -1.22, 3.627, -1.228, 3.623, -1.333, 3.397, -2.283, 3.378, -2.276, 3.381, -2.395, 3.406, -2.388, 3.491, -1.288, 3.623, -1.333, 3.627, -1.228, 3.397, -2.283, 3.406, -2.388, 3.536, -2.336, 3.54, -1.404, 3.623, -1.333, 3.491, -1.288, 3.536, -2.336, 3.406, -2.388, 3.492, -2.454, 3.491, -1.288, 3.447, -1.402, 3.54, -1.404, 3.492, -2.454, 3.585, -2.449, 3.536, -2.336, 3.491, -1.288, 3.381, -1.338, 3.447, -1.402, 3.585, -2.449, 3.648, -2.381, 3.536, -2.336, 3.491, -1.288, 3.374, -1.239, 3.381, -1.338, 3.648, -2.381, 3.651, -2.282, 3.536, -2.336, 3.491, -1.288, 3.434, -1.169, 3.374, -1.239, 3.651, -2.282, 3.588, -2.214, 3.536, -2.336, 3.491, -1.288, 3.541, -1.153, 3.434, -1.169, 3.588, -2.214, 3.48, -2.204, 3.536, -2.336, 3.491, -1.288, 3.627, -1.228, 3.541, -1.153, 3.48, -2.204, 3.397, -2.283, 3.536, -2.336, -0.5593, 1.026, -0.5579, 1.031, -0.567, 1.035, -0.5684, 1.03, -0.567, 1.035, -0.5768, 1.037, -0.5785, 1.032, -0.5684, 1.03, -0.5536, 1.023, -0.5542, 1.029, -0.5579, 1.031, -0.5593, 1.026, -0.5768, 1.037, -0.581, 1.038, -0.5855, 1.032, -0.5785, 1.032, -0.5506, 1.022, -0.5483, 1.031, -0.5542, 1.029, -0.5536, 1.023, -0.581, 1.038, -0.5846, 1.044, -0.5884, 1.034, -0.5855, 1.032, -0.5376, 1.022, -0.5398, 1.037, -0.5483, 1.031, -0.5506, 1.022, -0.5846, 1.044, -0.588, 1.054, -0.6004, 1.042, -0.5884, 1.034, -0.4964, 1.02, -0.4992, 1.062, -0.5398, 1.037, -0.5376, 1.022, -0.588, 1.054, -0.6045, 1.11, -0.6457, 1.074, -0.6004, 1.042, -0.3975, 1.01, -0.339, 0.9318, -0.2705, 0.9739, -0.308, 1.171, -1.439, 1.631, -1.135, 1.103, -0.808, 1.2, -0.5262, 1.455, -0.339, 0.9318, -0.3017, 0.8667, -0.263, 0.8661, -0.2705, 0.9739, -1.78, 0.6786, -1.407, 0.7843, -1.135, 1.103, -1.439, 1.631, -0.3017, 0.8667, -0.2903, 0.7917, -0.2449, 0.8137, -0.263, 0.8661, -1.633, 0.06657, -1.196, 0.3316, -1.407, 0.7843, -1.78, 0.6786, -0.2903, 0.7917, -0.2406, 0.7592, -0.2173, 0.7741, -0.2449, 0.8137, -1.235, -0.3086, -1.075, -0.0625, -1.196, 0.3316, -1.633, 0.06657, -0.2406, 0.7592, -0.2136, 0.7411, -0.1936, 0.7666, -0.2173, 0.7741, -1.064, -0.547, -0.9116, -0.2649, -1.075, -0.0625, -1.235, -0.3086, -0.2136, 0.7411, -0.1444, 0.7053, -0.1106, 0.7375, -0.1936, 0.7666, -0.1299, -0.8095, -0.3654, -0.4445, -0.9116, -0.2649, -1.064, -0.547, -0.1444, 0.7053, -0.09065, 0.6754, -0.07068, 0.7082, -0.1106, 0.7375, 0.1876, -0.4517, -0.01267, -0.2464, -0.3654, -0.4445, -0.1299, -0.8095, -0.09065, 0.6754, -0.0595, 0.6607, -0.0367, 0.6954, -0.07068, 0.7082, 0.3381, -0.2391, 0.1169, -0.1314, -0.01267, -0.2464, 0.1876, -0.4517, -0.0595, 0.6607, 0.1063, 0.5723, 0.1414, 0.7296, -0.0367, 0.6954, 0.7378, 0.3145, 0.3083, 0.2669, 0.1169, -0.1314, 0.3381, -0.2391, 0.1063, 0.5723, 0.2724, 0.4756, 0.4665, 0.7706, 0.1414, 0.7296, 0.4665, 0.7706, 0.2724, 0.4756, 0.3083, 0.2669, 0.7378, 0.3145, 0.05491, 0.8038, -0.02535, 0.7804, -0.0367, 0.6954, 0.1414, 0.7296, 0.3381, -0.2391, 1.23, -0.8769, 1.346, -0.001715, 0.7378, 0.3145, -0.02535, 0.7804, -0.06741, 0.7804, -0.07068, 0.7082, -0.0367, 0.6954, 0.1876, -0.4517, 0.7896, -1.39, 1.23, -0.8769, 0.3381, -0.2391, -0.1163, 0.7874, -0.1106, 0.7375, -0.07068, 0.7082, -0.06741, 0.7804, 0.1876, -0.4517, -0.1299, -0.8095, -0.2453, -1.847, 0.7896, -1.39, -0.1821, 0.7951, -0.1936, 0.7666, -0.1106, 0.7375, -0.1163, 0.7874, -0.1299, -0.8095, -1.064, -0.547, -1.459, -0.9661, -0.2453, -1.847, -0.2063, 0.81, -0.2173, 0.7741, -0.1936, 0.7666, -0.1821, 0.7951, -1.064, -0.547, -1.235, -0.3086, -1.785, -0.5027, -1.459, -0.9661, -0.2263, 0.8413, -0.2449, 0.8137, -0.2173, 0.7741, -0.2063, 0.81, -1.235, -0.3086, -1.633, 0.06657, -2.128, 0.1054, -1.785, -0.5027, -0.2374, 0.9115, -0.263, 0.8661, -0.2449, 0.8137, -0.2263, 0.8413, -1.633, 0.06657, -1.78, 0.6786, -2.032, 1.304, -2.128, 0.1054, -0.2291, 0.9762, -0.2705, 0.9739, -0.263, 0.8661, -0.2374, 0.9115, -1.78, 0.6786, -1.439, 1.631, -1.477, 2.037, -2.032, 1.304, -0.1275, 1.079, -0.308, 1.171, -0.2705, 0.9739, -0.2291, 0.9762, -1.439, 1.631, -0.5262, 1.455, -0.1625, 2.912, -1.477, 2.037, -0.1275, 1.079, -0.05251, 1.091, -0.1121, 1.411, -0.308, 1.171, -0.1121, 1.411, 0.3732, 2.777, -0.1625, 2.912, -0.5262, 1.455, 0.05491, 0.8038, 0.1414, 0.7296, 0.4665, 0.7706, 0.1188, 0.9364, 0.4665, 0.7706, 0.7378, 0.3145, 1.346, -0.001715, 1.435, 1.226, 0.1188, 0.9364, 0.4665, 0.7706, 0.302, 1.266, 0.04775, 1.055, 0.302, 1.266, 0.4665, 0.7706, 1.435, 1.226, 0.9423, 2.165, -0.1121, 1.411, -0.05251, 1.091, 0.04775, 1.055, 0.302, 1.266, 0.9423, 2.165, 0.3732, 2.777, -0.1121, 1.411, 0.302, 1.266, -0.5613, 1.038, -0.5655, 1.039, -0.567, 1.035, -0.5579, 1.031, -0.567, 1.035, -0.5655, 1.039, -0.5696, 1.041, -0.5768, 1.037, -0.5561, 1.039, -0.5613, 1.038, -0.5579, 1.031, -0.5542, 1.029, -0.5768, 1.037, -0.5696, 1.041, -0.5731, 1.045, -0.581, 1.038, -0.5506, 1.049, -0.5561, 1.039, -0.5542, 1.029, -0.5483, 1.031, -0.581, 1.038, -0.5731, 1.045, -0.5713, 1.056, -0.5846, 1.044, -0.4992, 1.062, -0.5194, 1.095, -0.5475, 1.051, -0.5398, 1.037, -0.5724, 1.06, -0.5596, 1.115, -0.6045, 1.11, -0.588, 1.054, -0.5506, 1.049, -0.5483, 1.031, -0.5398, 1.037, -0.5475, 1.051, -0.588, 1.054, -0.5846, 1.044, -0.5713, 1.056, -0.5724, 1.06, -0.4667, 1.134, -0.5132, 1.152, -0.5378, 1.107, -0.5194, 1.095, -0.5378, 1.107, -0.5132, 1.152, -0.5512, 1.192, -0.5596, 1.115, -0.5475, 1.051, -0.5194, 1.095, -0.5378, 1.107, -0.5581, 1.06, -0.5378, 1.107, -0.5596, 1.115, -0.5724, 1.06, -0.5581, 1.06, -0.5611, 1.052, -0.5506, 1.049, -0.5475, 1.051, -0.5581, 1.06, -0.5724, 1.06, -0.5713, 1.056, -0.5611, 1.052, -0.5581, 1.06, -0.4204, 1.137, -0.4313, 1.164, -0.456, 1.154, -0.4667, 1.134, -0.5328, 1.211, -0.5274, 1.243, -0.5661, 1.251, -0.5512, 1.192, -0.3729, 1.177, -0.4015, 1.186, -0.4313, 1.164, -0.4204, 1.137, -0.5274, 1.243, -0.5035, 1.283, -0.5182, 1.326, -0.5661, 1.251, -0.3947, 1.28, -0.4059, 1.221, -0.4015, 1.186, -0.3729, 1.177, -0.5035, 1.283, -0.4635, 1.278, -0.3947, 1.28, -0.5182, 1.326, -0.4394, 1.251, -0.4486, 1.233, -0.4059, 1.221, -0.3947, 1.28, -0.4635, 1.278, -0.4486, 1.233, -0.4394, 1.251, -0.3947, 1.28, -0.5132, 1.152, -0.4667, 1.134, -0.456, 1.154, -0.5028, 1.167, -0.5328, 1.211, -0.5512, 1.192, -0.5132, 1.152, -0.5028, 1.167, -0.5028, 1.167, -0.456, 1.154, -0.4541, 1.171, -0.4919, 1.182, -0.5137, 1.218, -0.5328, 1.211, -0.5028, 1.167, -0.4919, 1.182, -0.4486, 1.233, -0.4633, 1.217, -0.4234, 1.21, -0.4059, 1.221, -0.4748, 1.258, -0.4633, 1.217, -0.4486, 1.233, -0.4635, 1.278, -0.4059, 1.221, -0.4234, 1.21, -0.4181, 1.19, -0.4015, 1.186, -0.4971, 1.263, -0.4748, 1.258, -0.4635, 1.278, -0.5035, 1.283, -0.4015, 1.186, -0.4181, 1.19, -0.4378, 1.176, -0.4313, 1.164, -0.5117, 1.237, -0.4971, 1.263, -0.5035, 1.283, -0.5274, 1.243, -0.4313, 1.164, -0.4378, 1.176, -0.4541, 1.171, -0.456, 1.154, -0.5137, 1.218, -0.5117, 1.237, -0.5274, 1.243, -0.5328, 1.211, -0.4633, 1.217, -0.4378, 1.176, -0.4181, 1.19, -0.4234, 1.21, -0.4971, 1.263, -0.5117, 1.237, -0.4633, 1.217, -0.4748, 1.258, -0.4633, 1.217, -0.4919, 1.182, -0.4541, 1.171, -0.4378, 1.176, -0.5137, 1.218, -0.4919, 1.182, -0.4633, 1.217, -0.5117, 1.237, -0.3947, 1.28, -0.3729, 1.177, -0.308, 1.171, -0.1121, 1.411, -0.5262, 1.455, -0.5182, 1.326, -0.3947, 1.28, -0.1121, 1.411, -0.3729, 1.177, -0.4204, 1.137, -0.4167, 1.101, -0.308, 1.171, -0.6212, 1.244, -0.5661, 1.251, -0.5182, 1.326, -0.5262, 1.455, -0.4204, 1.137, -0.4667, 1.134, -0.4544, 1.086, -0.4167, 1.101, -0.616, 1.179, -0.5512, 1.192, -0.5661, 1.251, -0.6212, 1.244, -0.4667, 1.134, -0.5194, 1.095, -0.4992, 1.062, -0.4544, 1.086, -0.6045, 1.11, -0.5596, 1.115, -0.5512, 1.192, -0.616, 1.179, -0.4964, 1.02, -0.4558, 1.015, -0.4544, 1.086, -0.4992, 1.062, -0.616, 1.179, -0.7046, 1.112, -0.6457, 1.074, -0.6045, 1.11, -0.4558, 1.015, -0.4304, 1.014, -0.4167, 1.101, -0.4544, 1.086, -0.6212, 1.244, -0.7449, 1.146, -0.7046, 1.112, -0.616, 1.179, -0.3975, 1.01, -0.308, 1.171, -0.4167, 1.101, -0.4304, 1.014, -0.6212, 1.244, -0.5262, 1.455, -0.808, 1.2, -0.7449, 1.146, -0.5506, 1.049, -0.5611, 1.052, -0.5615, 1.05, -0.5532, 1.048, -0.5615, 1.05, -0.5611, 1.052, -0.5713, 1.056, -0.5698, 1.054, -0.5561, 1.039, -0.5506, 1.049, -0.5532, 1.048, -0.557, 1.041, -0.5698, 1.054, -0.5713, 1.056, -0.5731, 1.045, -0.5713, 1.046, -0.5613, 1.038, -0.5561, 1.039, -0.557, 1.041, -0.5619, 1.039, -0.5713, 1.046, -0.5731, 1.045, -0.5696, 1.041, -0.5682, 1.042, -0.5655, 1.039, -0.5613, 1.038, -0.5619, 1.039, -0.5652, 1.04, -0.5682, 1.042, -0.5696, 1.041, -0.5655, 1.039, -0.5652, 1.04, -0.5652, 1.04, -0.5619, 1.039, -0.5621, 1.043, -0.5641, 1.043, -0.5658, 1.044, -0.5682, 1.042, -0.5652, 1.04, -0.5641, 1.043, -0.5619, 1.039, -0.557, 1.041, -0.5598, 1.043, -0.5621, 1.043, -0.5675, 1.046, -0.5713, 1.046, -0.5682, 1.042, -0.5658, 1.044, -0.557, 1.041, -0.5532, 1.048, -0.5585, 1.045, -0.5598, 1.043, -0.5671, 1.048, -0.5698, 1.054, -0.5713, 1.046, -0.5675, 1.046, -0.5532, 1.048, -0.5615, 1.05, -0.5629, 1.047, -0.5585, 1.045, -0.5629, 1.047, -0.5615, 1.05, -0.5698, 1.054, -0.5671, 1.048, -0.5629, 1.047, -0.5641, 1.043, -0.5621, 1.043, -0.5585, 1.045, -0.5658, 1.044, -0.5641, 1.043, -0.5629, 1.047, -0.5671, 1.048, -0.5585, 1.045, -0.5621, 1.043, -0.5598, 1.043, -0.5675, 1.046, -0.5658, 1.044, -0.5671, 1.048, 0.04775, 1.055, -0.05251, 1.091, -0.0528, 1.045, 0.009476, 1.01, 0.6428, 3.225, 0.3732, 2.777, 0.9423, 2.165, 1.492, 2.551, 0.1188, 0.9364, 0.04775, 1.055, 0.009476, 1.01, 0.03506, 0.9288, 1.492, 2.551, 0.9423, 2.165, 1.435, 1.226, 2.203, 1.37, 0.05491, 0.8038, 0.1188, 0.9364, 0.03506, 0.9288, 0.01376, 0.8477, 2.203, 1.37, 1.435, 1.226, 1.346, -0.001715, 2.245, -0.08206, -0.05251, 1.091, -0.1275, 1.079, -0.1131, 1.036, -0.0528, 1.045, -0.2373, 3.342, -0.1625, 2.912, 0.3732, 2.777, 0.6428, 3.225, -0.1275, 1.079, -0.2291, 0.9762, -0.1969, 0.9653, -0.1131, 1.036, -1.807, 2.504, -1.477, 2.037, -0.1625, 2.912, -0.2373, 3.342, -0.2291, 0.9762, -0.2374, 0.9115, -0.2109, 0.9118, -0.1969, 0.9653, -2.559, 1.559, -2.032, 1.304, -1.477, 2.037, -1.807, 2.504, -0.2374, 0.9115, -0.2263, 0.8413, -0.2103, 0.8537, -0.2109, 0.9118, -2.576, 0.1215, -2.128, 0.1054, -2.032, 1.304, -2.559, 1.559, -0.2263, 0.8413, -0.2063, 0.81, -0.189, 0.8251, -0.2103, 0.8537, -2.262, -0.8857, -1.785, -0.5027, -2.128, 0.1054, -2.576, 0.1215, -0.2063, 0.81, -0.1821, 0.7951, -0.1695, 0.8088, -0.189, 0.8251, -1.662, -1.398, -1.459, -0.9661, -1.785, -0.5027, -2.262, -0.8857, -0.1821, 0.7951, -0.1163, 0.7874, -0.1134, 0.8086, -0.1695, 0.8088, -0.2053, -2.47, -0.2453, -1.847, -1.459, -0.9661, -1.662, -1.398, -0.1163, 0.7874, -0.06741, 0.7804, -0.07212, 0.8049, -0.1134, 0.8086, 1.083, -1.977, 0.7896, -1.39, -0.2453, -1.847, -0.2053, -2.47, -0.06741, 0.7804, -0.02535, 0.7804, -0.0353, 0.8124, -0.07212, 0.8049, 1.787, -1.227, 1.23, -0.8769, 0.7896, -1.39, 1.083, -1.977, -0.02535, 0.7804, 0.05491, 0.8038, 0.01376, 0.8477, -0.0353, 0.8124, 2.245, -0.08206, 1.346, -0.001715, 1.23, -0.8769, 1.787, -1.227, -0.0353, 0.8124, 0.01376, 0.8477, -0.01557, 0.8627, -0.04271, 0.8264, 2.985, -0.3051, 2.245, -0.08206, 1.787, -1.227, 2.202, -1.475, -0.07212, 0.8049, -0.0353, 0.8124, -0.04271, 0.8264, -0.07452, 0.8175, 2.202, -1.475, 1.787, -1.227, 1.083, -1.977, 1.296, -2.367, -0.1134, 0.8086, -0.07212, 0.8049, -0.07452, 0.8175, -0.1125, 0.8174, 1.296, -2.367, 1.083, -1.977, -0.2053, -2.47, -0.2035, -2.846, -0.1695, 0.8088, -0.1134, 0.8086, -0.1125, 0.8174, -0.1624, 0.8222, -0.2035, -2.846, -0.2053, -2.47, -1.662, -1.398, -2.018, -1.868, -0.189, 0.8251, -0.1695, 0.8088, -0.1624, 0.8222, -0.1809, 0.8355, -2.018, -1.868, -1.662, -1.398, -2.262, -0.8857, -2.684, -1.063, -0.2103, 0.8537, -0.189, 0.8251, -0.1809, 0.8355, -0.1968, 0.8579, -2.684, -1.063, -2.262, -0.8857, -2.576, 0.1215, -3.049, 0.003819, -0.2109, 0.9118, -0.2103, 0.8537, -0.1968, 0.8579, -0.1992, 0.9104, -3.049, 0.003819, -2.576, 0.1215, -2.559, 1.559, -2.853, 1.686, -0.1969, 0.9653, -0.2109, 0.9118, -0.1992, 0.9104, -0.1853, 0.9543, -2.853, 1.686, -2.559, 1.559, -1.807, 2.504, -2.085, 2.728, -0.1131, 1.036, -0.1969, 0.9653, -0.1853, 0.9543, -0.1076, 1.012, -2.085, 2.728, -1.807, 2.504, -0.2373, 3.342, -0.3647, 3.78, -0.0528, 1.045, -0.1131, 1.036, -0.1076, 1.012, -0.05421, 1.01, -0.3647, 3.78, -0.2373, 3.342, 0.6428, 3.225, 0.9998, 3.78, 0.01376, 0.8477, 0.03506, 0.9288, 0.005616, 0.9244, -0.01557, 0.8627, 2.794, 1.468, 2.203, 1.37, 2.245, -0.08206, 2.985, -0.3051, 0.03506, 0.9288, 0.009476, 1.01, -0.01797, 0.9817, 0.005616, 0.9244, 2.179, 3.044, 1.492, 2.551, 2.203, 1.37, 2.794, 1.468, 0.009476, 1.01, -0.0528, 1.045, -0.05421, 1.01, -0.01797, 0.9817, 0.9998, 3.78, 0.6428, 3.225, 1.492, 2.551, 2.179, 3.044, 0.2724, 0.4756, 0.1063, 0.5723, -0.04804, 0.4679, 0.0005606, 0.3865, -0.021, 0.246, 0.3083, 0.2669, 0.2724, 0.4756, 0.0005606, 0.3865, 0.1063, 0.5723, -0.0595, 0.6607, -0.08862, 0.6267, -0.04804, 0.4679, -0.0315, -0.04241, 0.1169, -0.1314, 0.3083, 0.2669, -0.021, 0.246, -0.0595, 0.6607, -0.09065, 0.6754, -0.1153, 0.657, -0.08862, 0.6267, -0.1446, -0.1561, -0.01267, -0.2464, 0.1169, -0.1314, -0.0315, -0.04241, -0.09065, 0.6754, -0.1444, 0.7053, -0.1789, 0.6649, -0.1153, 0.657, -0.4325, -0.1467, -0.3654, -0.4445, -0.01267, -0.2464, -0.1446, -0.1561, -0.1444, 0.7053, -0.2136, 0.7411, -0.2408, 0.7166, -0.1789, 0.6649, -0.8, -0.03808, -0.9116, -0.2649, -0.3654, -0.4445, -0.4325, -0.1467, -0.2136, 0.7411, -0.2406, 0.7592, -0.262, 0.7397, -0.2408, 0.7166, -0.9428, 0.06619, -1.075, -0.0625, -0.9116, -0.2649, -0.8, -0.03808, -0.2406, 0.7592, -0.2903, 0.7917, -0.3107, 0.7824, -0.262, 0.7397, -1.083, 0.3924, -1.196, 0.3316, -1.075, -0.0625, -0.9428, 0.06619, -0.2903, 0.7917, -0.3017, 0.8667, -0.3378, 0.8464, -0.3107, 0.7824, -1.164, 0.7244, -1.407, 0.7843, -1.196, 0.3316, -1.083, 0.3924, -0.3017, 0.8667, -0.339, 0.9318, -0.3597, 0.9089, -0.3378, 0.8464, -1.082, 0.9842, -1.135, 1.103, -1.407, 0.7843, -1.164, 0.7244, -0.5846, 0.9682, -0.5894, 0.9399, -0.5213, 0.9216, -0.5517, 0.9663, -0.6714, 0.9362, -0.5894, 0.9399, -0.5846, 0.9682, -0.6183, 0.9788, -0.5748, 1.009, -0.5846, 0.9682, -0.5517, 0.9663, -0.5616, 1.004, -0.6183, 0.9788, -0.5846, 0.9682, -0.5748, 1.009, -0.5889, 1.012, -0.5704, 1.024, -0.5748, 1.009, -0.5616, 1.004, -0.5615, 1.02, -0.5889, 1.012, -0.5748, 1.009, -0.5704, 1.024, -0.5802, 1.026, -0.5593, 1.026, -0.5684, 1.03, -0.5704, 1.024, -0.5615, 1.02, -0.5704, 1.024, -0.5684, 1.03, -0.5785, 1.032, -0.5802, 1.026, -0.5536, 1.023, -0.5593, 1.026, -0.5615, 1.02, -0.5541, 1.018, -0.5802, 1.026, -0.5785, 1.032, -0.5855, 1.032, -0.5877, 1.028, -0.5506, 1.022, -0.5536, 1.023, -0.5541, 1.018, -0.5467, 1.008, -0.5877, 1.028, -0.5855, 1.032, -0.5884, 1.034, -0.6009, 1.023, -0.5376, 1.022, -0.5506, 1.022, -0.5467, 1.008, -0.5205, 0.9786, -0.6009, 1.023, -0.5884, 1.034, -0.6004, 1.042, -0.6479, 1.008, -0.5467, 1.008, -0.5616, 1.004, -0.5517, 0.9663, -0.5205, 0.9786, -0.6183, 0.9788, -0.5889, 1.012, -0.6009, 1.023, -0.6479, 1.008, -0.5467, 1.008, -0.5541, 1.018, -0.5615, 1.02, -0.5616, 1.004, -0.5802, 1.026, -0.5877, 1.028, -0.6009, 1.023, -0.5889, 1.012, -0.4783, 0.9669, -0.5205, 0.9786, -0.5517, 0.9663, -0.5213, 0.9216, -0.6183, 0.9788, -0.6479, 1.008, -0.7157, 1.018, -0.6714, 0.9362, -0.4964, 1.02, -0.5376, 1.022, -0.5205, 0.9786, -0.4783, 0.9669, -0.6479, 1.008, -0.6004, 1.042, -0.6457, 1.074, -0.7157, 1.018, -0.4558, 1.015, -0.4514, 0.9656, -0.4278, 0.9763, -0.4304, 1.014, -0.799, 1.082, -0.7652, 1.033, -0.7046, 1.112, -0.7449, 1.146, -0.4964, 1.02, -0.4783, 0.9669, -0.4514, 0.9656, -0.4558, 1.015, -0.7652, 1.033, -0.7157, 1.018, -0.6457, 1.074, -0.7046, 1.112, -0.3975, 1.01, -0.4304, 1.014, -0.4278, 0.9763, -0.4063, 0.984, -0.799, 1.082, -0.7449, 1.146, -0.808, 1.2, -0.834, 1.128, -0.3975, 1.01, -0.4063, 0.984, -0.3597, 0.9089, -0.339, 0.9318, -1.082, 0.9842, -0.834, 1.128, -0.808, 1.2, -1.135, 1.103, -0.5362, 0.6714, -0.5, 0.696, -0.5073, 0.7258, -0.5518, 0.7052, -0.6046, 0.6871, -0.5833, 0.6553, -0.5362, 0.6714, -0.5518, 0.7052, -0.5518, 0.7052, -0.5073, 0.7258, -0.5154, 0.7768, -0.572, 0.7626, -0.6364, 0.7464, -0.6046, 0.6871, -0.5518, 0.7052, -0.572, 0.7626, -0.572, 0.7626, -0.5154, 0.7768, -0.5199, 0.8884, -0.5923, 0.9079, -0.6809, 0.8914, -0.6364, 0.7464, -0.572, 0.7626, -0.5923, 0.9079, -0.5923, 0.9079, -0.5199, 0.8884, -0.5213, 0.9216, -0.5894, 0.9399, -0.6714, 0.9362, -0.6809, 0.8914, -0.5923, 0.9079, -0.5894, 0.9399, -0.4783, 0.9669, -0.5213, 0.9216, -0.5199, 0.8884, -0.4514, 0.9656, -0.6809, 0.8914, -0.6714, 0.9362, -0.7157, 1.018, -0.7652, 1.033, -0.3107, 0.7824, -0.3378, 0.8464, -0.3969, 0.7806, -0.3693, 0.7327, -0.8218, 0.6249, -1.164, 0.7244, -1.083, 0.3924, -0.77, 0.4945, -0.5098, 0.6262, -0.47, 0.6615, -0.5, 0.696, -0.5362, 0.6714, -0.5833, 0.6553, -0.5671, 0.6002, -0.5098, 0.6262, -0.5362, 0.6714, -0.3359, 0.463, -0.3272, 0.5854, -0.3851, 0.5973, -0.4207, 0.5228, -0.5019, 0.468, -0.4668, 0.3796, -0.3359, 0.463, -0.4207, 0.5228, -0.4207, 0.5228, -0.3851, 0.5973, -0.4268, 0.6161, -0.4784, 0.582, -0.5269, 0.5269, -0.5019, 0.468, -0.4207, 0.5228, -0.4784, 0.582, -0.4784, 0.582, -0.4268, 0.6161, -0.47, 0.6615, -0.5098, 0.6262, -0.5671, 0.6002, -0.5269, 0.5269, -0.4784, 0.582, -0.5098, 0.6262, -0.2408, 0.7166, -0.262, 0.7397, -0.2884, 0.7146, -0.2877, 0.6816, -0.8155, 0.1925, -0.9428, 0.06619, -0.8, -0.03808, -0.6809, 0.1971, -0.2877, 0.6816, -0.2884, 0.7146, -0.3451, 0.6814, -0.3522, 0.6407, -0.6697, 0.3937, -0.8155, 0.1925, -0.6809, 0.1971, -0.5755, 0.4053, -0.3522, 0.6407, -0.3451, 0.6814, -0.3834, 0.6682, -0.3949, 0.6393, -0.6223, 0.4732, -0.6697, 0.3937, -0.5755, 0.4053, -0.5675, 0.4845, -0.3949, 0.6393, -0.3834, 0.6682, -0.4158, 0.6739, -0.4273, 0.6499, -0.6146, 0.5331, -0.6223, 0.4732, -0.5675, 0.4845, -0.5721, 0.5387, -0.4384, 0.7021, -0.4561, 0.6826, -0.4273, 0.6499, -0.4158, 0.6739, -0.5721, 0.5387, -0.6012, 0.5963, -0.6398, 0.5871, -0.6146, 0.5331, -0.47, 0.6615, -0.4268, 0.6161, -0.4273, 0.6499, -0.4561, 0.6826, -0.5721, 0.5387, -0.5269, 0.5269, -0.5671, 0.6002, -0.6012, 0.5963, -0.4268, 0.6161, -0.3851, 0.5973, -0.3949, 0.6393, -0.4273, 0.6499, -0.5675, 0.4845, -0.5019, 0.468, -0.5269, 0.5269, -0.5721, 0.5387, -0.3851, 0.5973, -0.3272, 0.5854, -0.3522, 0.6407, -0.3949, 0.6393, -0.5755, 0.4053, -0.4668, 0.3796, -0.5019, 0.468, -0.5675, 0.4845, -0.3272, 0.5854, -0.2217, 0.6349, -0.2877, 0.6816, -0.3522, 0.6407, -0.6809, 0.1971, -0.4637, 0.03695, -0.4668, 0.3796, -0.5755, 0.4053, -0.1789, 0.6649, -0.2408, 0.7166, -0.2877, 0.6816, -0.2217, 0.6349, -0.6809, 0.1971, -0.8, -0.03808, -0.4325, -0.1467, -0.4637, 0.03695, -0.1069, 0.381, -0.2217, 0.6349, -0.3272, 0.5854, -0.3359, 0.463, -0.4668, 0.3796, -0.4637, 0.03695, -0.1069, 0.381, -0.3359, 0.463, -0.04804, 0.4679, -0.08862, 0.6267, -0.1153, 0.657, -0.1789, 0.6649, -0.1446, -0.1561, -0.0315, -0.04241, -0.021, 0.246, -0.4325, -0.1467, -0.04804, 0.4679, -0.1789, 0.6649, -0.2217, 0.6349, -0.1069, 0.381, -0.4637, 0.03695, -0.4325, -0.1467, -0.021, 0.246, -0.1069, 0.381, 0.0005606, 0.3865, -0.04804, 0.4679, -0.1069, 0.381, -0.1069, 0.381, -0.021, 0.246, 0.0005606, 0.3865, -0.262, 0.7397, -0.3107, 0.7824, -0.3693, 0.7327, -0.2884, 0.7146, -0.77, 0.4945, -1.083, 0.3924, -0.9428, 0.06619, -0.8155, 0.1925, -0.3693, 0.7327, -0.3799, 0.7136, -0.3451, 0.6814, -0.2884, 0.7146, -0.6697, 0.3937, -0.7168, 0.4974, -0.77, 0.4945, -0.8155, 0.1925, -0.3799, 0.7136, -0.4057, 0.7051, -0.3834, 0.6682, -0.3451, 0.6814, -0.6223, 0.4732, -0.6752, 0.5378, -0.7168, 0.4974, -0.6697, 0.3937, -0.4384, 0.7021, -0.4158, 0.6739, -0.3834, 0.6682, -0.4057, 0.7051, -0.6223, 0.4732, -0.6146, 0.5331, -0.6398, 0.5871, -0.6752, 0.5378, -0.5199, 0.8884, -0.5154, 0.7768, -0.4817, 0.7736, -0.4456, 0.8485, -0.6778, 0.7176, -0.6364, 0.7464, -0.6809, 0.8914, -0.7985, 0.8107, -0.3969, 0.7806, -0.4456, 0.8485, -0.4817, 0.7736, -0.4513, 0.7652, -0.6778, 0.7176, -0.7985, 0.8107, -0.8218, 0.6249, -0.7107, 0.6771, -0.3378, 0.8464, -0.3597, 0.9089, -0.4456, 0.8485, -0.3969, 0.7806, -0.7985, 0.8107, -1.082, 0.9842, -1.164, 0.7244, -0.8218, 0.6249, -0.3597, 0.9089, -0.4278, 0.9763, -0.4514, 0.9656, -0.4456, 0.8485, -0.7652, 1.033, -0.799, 1.082, -1.082, 0.9842, -0.7985, 0.8107, -0.4514, 0.9656, -0.5199, 0.8884, -0.4456, 0.8485, -0.7985, 0.8107, -0.6809, 0.8914, -0.7652, 1.033, -0.3597, 0.9089, -0.4063, 0.984, -0.4278, 0.9763, -0.799, 1.082, -0.834, 1.128, -1.082, 0.9842, -0.4384, 0.7021, -0.4599, 0.7216, -0.4813, 0.7109, -0.4561, 0.6826, -0.6139, 0.6484, -0.6463, 0.635, -0.6398, 0.5871, -0.6012, 0.5963, -0.47, 0.6615, -0.4561, 0.6826, -0.4813, 0.7109, -0.5, 0.696, -0.6139, 0.6484, -0.6012, 0.5963, -0.5671, 0.6002, -0.5833, 0.6553, -0.4513, 0.7652, -0.4817, 0.7736, -0.4813, 0.7109, -0.4599, 0.7216, -0.6139, 0.6484, -0.6778, 0.7176, -0.7107, 0.6771, -0.6463, 0.635, -0.5154, 0.7768, -0.5073, 0.7258, -0.4813, 0.7109, -0.4817, 0.7736, -0.6139, 0.6484, -0.6046, 0.6871, -0.6364, 0.7464, -0.6778, 0.7176, -0.5, 0.696, -0.4813, 0.7109, -0.5073, 0.7258, -0.6046, 0.6871, -0.6139, 0.6484, -0.5833, 0.6553, -0.426, 0.7141, -0.4214, 0.7104, -0.42, 0.7127, -0.4245, 0.7147, -0.6731, 0.5699, -0.668, 0.5697, -0.6691, 0.5808, -0.6716, 0.579, -0.426, 0.7141, -0.4245, 0.7147, -0.4275, 0.7169, -0.4284, 0.7166, -0.6717, 0.5859, -0.6716, 0.579, -0.6691, 0.5808, -0.6704, 0.587, -0.4284, 0.7166, -0.4275, 0.7169, -0.4284, 0.7183, -0.4289, 0.7178, -0.6728, 0.5888, -0.6717, 0.5859, -0.6704, 0.587, -0.6717, 0.589, -0.4289, 0.7178, -0.4284, 0.7183, -0.4296, 0.7203, -0.4302, 0.7195, -0.6746, 0.5928, -0.6728, 0.5888, -0.6717, 0.589, -0.6729, 0.5928, -0.4302, 0.7195, -0.4296, 0.7203, -0.4317, 0.7253, -0.4335, 0.7249, -0.6799, 0.6013, -0.6746, 0.5928, -0.6729, 0.5928, -0.6772, 0.6034, -0.4335, 0.7249, -0.4317, 0.7253, -0.4328, 0.7377, -0.4375, 0.7406, -0.697, 0.6174, -0.6799, 0.6013, -0.6772, 0.6034, -0.6956, 0.6276, -0.4317, 0.7253, -0.4298, 0.724, -0.4303, 0.7331, -0.4328, 0.7377, -0.693, 0.6084, -0.6799, 0.5971, -0.6799, 0.6013, -0.697, 0.6174, -0.4296, 0.7203, -0.429, 0.7204, -0.4298, 0.724, -0.4317, 0.7253, -0.6799, 0.5971, -0.6755, 0.592, -0.6746, 0.5928, -0.6799, 0.6013, -0.4284, 0.7183, -0.4283, 0.7188, -0.429, 0.7204, -0.4296, 0.7203, -0.6755, 0.592, -0.6738, 0.5891, -0.6728, 0.5888, -0.6746, 0.5928, -0.4275, 0.7169, -0.4272, 0.7178, -0.4283, 0.7188, -0.4284, 0.7183, -0.6738, 0.5891, -0.6735, 0.5866, -0.6717, 0.5859, -0.6728, 0.5888, -0.4245, 0.7147, -0.4244, 0.7171, -0.4272, 0.7178, -0.4275, 0.7169, -0.6735, 0.5866, -0.6754, 0.5814, -0.6716, 0.579, -0.6717, 0.5859, -0.4245, 0.7147, -0.42, 0.7127, -0.4205, 0.717, -0.4244, 0.7171, -0.6793, 0.5752, -0.6731, 0.5699, -0.6716, 0.579, -0.6754, 0.5814, -0.3969, 0.7806, -0.4513, 0.7652, -0.4241, 0.7486, -0.4108, 0.7593, -0.7247, 0.6184, -0.7107, 0.6771, -0.8218, 0.6249, -0.7617, 0.612, -0.4513, 0.7652, -0.4375, 0.7406, -0.4328, 0.7377, -0.4241, 0.7486, -0.697, 0.6174, -0.6956, 0.6276, -0.7107, 0.6771, -0.7247, 0.6184, -0.3693, 0.7327, -0.3969, 0.7806, -0.4108, 0.7593, -0.3799, 0.7136, -0.7617, 0.612, -0.8218, 0.6249, -0.77, 0.4945, -0.7168, 0.4974, -0.4057, 0.7051, -0.4103, 0.7142, -0.42, 0.7127, -0.4214, 0.7104, -0.6731, 0.5699, -0.6856, 0.5554, -0.6752, 0.5378, -0.668, 0.5697, -0.4328, 0.7377, -0.4303, 0.7331, -0.4255, 0.7341, -0.4241, 0.7486, -0.7002, 0.6023, -0.693, 0.6084, -0.697, 0.6174, -0.7247, 0.6184, -0.4237, 0.7326, -0.4181, 0.7431, -0.4241, 0.7486, -0.4255, 0.7341, -0.7247, 0.6184, -0.7238, 0.6019, -0.7002, 0.5977, -0.7002, 0.6023, -0.4181, 0.7326, -0.4181, 0.7431, -0.4237, 0.7326, -0.4213, 0.7314, -0.7002, 0.5977, -0.7238, 0.6019, -0.7069, 0.5889, -0.7011, 0.5925, -0.4158, 0.7258, -0.4077, 0.7259, -0.4181, 0.7431, -0.4181, 0.7326, -0.7238, 0.6019, -0.7084, 0.5638, -0.6986, 0.5774, -0.7069, 0.5889, -0.4103, 0.7142, -0.4077, 0.7259, -0.4158, 0.7258, -0.4167, 0.7198, -0.6986, 0.5774, -0.7084, 0.5638, -0.6856, 0.5554, -0.688, 0.5721, -0.42, 0.7127, -0.4103, 0.7142, -0.4167, 0.7198, -0.4205, 0.717, -0.688, 0.5721, -0.6856, 0.5554, -0.6731, 0.5699, -0.6793, 0.5752, -0.3799, 0.7136, -0.4077, 0.7259, -0.4103, 0.7142, -0.4057, 0.7051, -0.6856, 0.5554, -0.7084, 0.5638, -0.7168, 0.4974, -0.6752, 0.5378, -0.3799, 0.7136, -0.4108, 0.7593, -0.4181, 0.7431, -0.4077, 0.7259, -0.7238, 0.6019, -0.7617, 0.612, -0.7168, 0.4974, -0.7084, 0.5638, -0.4108, 0.7593, -0.4241, 0.7486, -0.4181, 0.7431, -0.7238, 0.6019, -0.7247, 0.6184, -0.7617, 0.612, -0.4205, 0.717, -0.4167, 0.7198, -0.4195, 0.7214, -0.4221, 0.7187, -0.6873, 0.5783, -0.688, 0.5721, -0.6793, 0.5752, -0.6802, 0.5795, -0.4167, 0.7198, -0.4158, 0.7258, -0.419, 0.7254, -0.4195, 0.7214, -0.6944, 0.5821, -0.6986, 0.5774, -0.688, 0.5721, -0.6873, 0.5783, -0.4158, 0.7258, -0.4181, 0.7326, -0.4195, 0.7301, -0.419, 0.7254, -0.7013, 0.5882, -0.7069, 0.5889, -0.6986, 0.5774, -0.6944, 0.5821, -0.4181, 0.7326, -0.4213, 0.7314, -0.4219, 0.7293, -0.4195, 0.7301, -0.6972, 0.5912, -0.7011, 0.5925, -0.7069, 0.5889, -0.7013, 0.5882, -0.4213, 0.7314, -0.4237, 0.7326, -0.4249, 0.7308, -0.4219, 0.7293, -0.6959, 0.5975, -0.7002, 0.5977, -0.7011, 0.5925, -0.6972, 0.5912, -0.4237, 0.7326, -0.4255, 0.7341, -0.4254, 0.7323, -0.4249, 0.7308, -0.6976, 0.6, -0.7002, 0.6023, -0.7002, 0.5977, -0.6959, 0.5975, -0.4255, 0.7341, -0.4303, 0.7331, -0.4285, 0.7315, -0.4254, 0.7323, -0.6928, 0.6038, -0.693, 0.6084, -0.7002, 0.6023, -0.6976, 0.6, -0.4244, 0.7171, -0.4205, 0.717, -0.4221, 0.7187, -0.4252, 0.7181, -0.6802, 0.5795, -0.6793, 0.5752, -0.6754, 0.5814, -0.676, 0.5837, -0.4272, 0.7178, -0.4244, 0.7171, -0.4252, 0.7181, -0.4273, 0.7184, -0.676, 0.5837, -0.6754, 0.5814, -0.6735, 0.5866, -0.6742, 0.5873, -0.4283, 0.7188, -0.4272, 0.7178, -0.4273, 0.7184, -0.4279, 0.7191, -0.6742, 0.5873, -0.6735, 0.5866, -0.6738, 0.5891, -0.6748, 0.5889, -0.429, 0.7204, -0.4283, 0.7188, -0.4279, 0.7191, -0.4285, 0.7203, -0.6748, 0.5889, -0.6738, 0.5891, -0.6755, 0.592, -0.676, 0.5911, -0.4298, 0.724, -0.429, 0.7204, -0.4285, 0.7203, -0.4288, 0.7231, -0.676, 0.5911, -0.6755, 0.592, -0.6799, 0.5971, -0.6798, 0.5946, -0.4303, 0.7331, -0.4298, 0.724, -0.4288, 0.7231, -0.4285, 0.7315, -0.6798, 0.5946, -0.6799, 0.5971, -0.693, 0.6084, -0.6928, 0.6038, -0.4219, 0.7293, -0.4249, 0.7308, -0.4257, 0.7263, -0.4229, 0.7263, -0.688, 0.5936, -0.6959, 0.5975, -0.6972, 0.5912, -0.6913, 0.5892, -0.4229, 0.7263, -0.4257, 0.7263, -0.4256, 0.7229, -0.4236, 0.7226, -0.6829, 0.5895, -0.688, 0.5936, -0.6913, 0.5892, -0.6848, 0.586, -0.4236, 0.7226, -0.4256, 0.7229, -0.4256, 0.7209, -0.4244, 0.7202, -0.6799, 0.5874, -0.6829, 0.5895, -0.6848, 0.586, -0.6801, 0.5848, -0.4244, 0.7202, -0.4256, 0.7209, -0.4263, 0.72, -0.4258, 0.7192, -0.6778, 0.5875, -0.6799, 0.5874, -0.6801, 0.5848, -0.6771, 0.5859, -0.4252, 0.7181, -0.4221, 0.7187, -0.4244, 0.7202, -0.4258, 0.7192, -0.6801, 0.5848, -0.6802, 0.5795, -0.676, 0.5837, -0.6771, 0.5859, -0.4195, 0.7214, -0.4236, 0.7226, -0.4244, 0.7202, -0.4221, 0.7187, -0.6801, 0.5848, -0.6848, 0.586, -0.6873, 0.5783, -0.6802, 0.5795, -0.4195, 0.7214, -0.419, 0.7254, -0.4229, 0.7263, -0.4236, 0.7226, -0.6913, 0.5892, -0.6944, 0.5821, -0.6873, 0.5783, -0.6848, 0.586, -0.4219, 0.7293, -0.4229, 0.7263, -0.419, 0.7254, -0.4195, 0.7301, -0.6944, 0.5821, -0.6913, 0.5892, -0.6972, 0.5912, -0.7013, 0.5882, -0.4254, 0.7323, -0.4285, 0.7315, -0.4257, 0.7263, -0.4249, 0.7308, -0.688, 0.5936, -0.6928, 0.6038, -0.6976, 0.6, -0.6959, 0.5975, -0.4288, 0.7231, -0.4256, 0.7229, -0.4257, 0.7263, -0.4285, 0.7315, -0.688, 0.5936, -0.6829, 0.5895, -0.6798, 0.5946, -0.6928, 0.6038, -0.4285, 0.7203, -0.4256, 0.7209, -0.4256, 0.7229, -0.4288, 0.7231, -0.6829, 0.5895, -0.6799, 0.5874, -0.676, 0.5911, -0.6798, 0.5946, -0.4279, 0.7191, -0.4263, 0.72, -0.4256, 0.7209, -0.4285, 0.7203, -0.6799, 0.5874, -0.6778, 0.5875, -0.6748, 0.5889, -0.676, 0.5911, -0.4273, 0.7184, -0.4258, 0.7192, -0.4263, 0.72, -0.4279, 0.7191, -0.6778, 0.5875, -0.6771, 0.5859, -0.6742, 0.5873, -0.6748, 0.5889, -0.4252, 0.7181, -0.4258, 0.7192, -0.4273, 0.7184, -0.6742, 0.5873, -0.6771, 0.5859, -0.676, 0.5837, -0.4335, 0.7249, -0.4375, 0.7406, -0.4488, 0.7293, -0.4346, 0.7203, -0.6672, 0.6295, -0.6956, 0.6276, -0.6772, 0.6034, -0.6693, 0.6002, -0.4302, 0.7195, -0.4335, 0.7249, -0.4346, 0.7203, -0.4306, 0.7185, -0.6693, 0.6002, -0.6772, 0.6034, -0.6729, 0.5928, -0.6709, 0.5922, -0.4289, 0.7178, -0.4302, 0.7195, -0.4306, 0.7185, -0.4293, 0.7177, -0.6709, 0.5922, -0.6729, 0.5928, -0.6717, 0.589, -0.6711, 0.5896, -0.4284, 0.7166, -0.4289, 0.7178, -0.4293, 0.7177, -0.4292, 0.7168, -0.6711, 0.5896, -0.6717, 0.589, -0.6704, 0.587, -0.6698, 0.5884, -0.426, 0.7141, -0.4284, 0.7166, -0.4292, 0.7168, -0.4297, 0.7143, -0.6698, 0.5884, -0.6704, 0.587, -0.6691, 0.5808, -0.6656, 0.5866, -0.4214, 0.7104, -0.426, 0.7141, -0.4297, 0.7143, -0.4304, 0.7047, -0.6656, 0.5866, -0.6691, 0.5808, -0.668, 0.5697, -0.651, 0.5781, -0.4297, 0.7143, -0.4346, 0.7203, -0.4488, 0.7293, -0.4304, 0.7047, -0.6672, 0.6295, -0.6693, 0.6002, -0.6656, 0.5866, -0.651, 0.5781, -0.4297, 0.7143, -0.4292, 0.7168, -0.4306, 0.7185, -0.4346, 0.7203, -0.6709, 0.5922, -0.6698, 0.5884, -0.6656, 0.5866, -0.6693, 0.6002, -0.4292, 0.7168, -0.4293, 0.7177, -0.4306, 0.7185, -0.6709, 0.5922, -0.6711, 0.5896, -0.6698, 0.5884, -0.4384, 0.7021, -0.4057, 0.7051, -0.4214, 0.7104, -0.4304, 0.7047, -0.668, 0.5697, -0.6752, 0.5378, -0.6398, 0.5871, -0.651, 0.5781, -0.4384, 0.7021, -0.4304, 0.7047, -0.4488, 0.7293, -0.4599, 0.7216, -0.6672, 0.6295, -0.651, 0.5781, -0.6398, 0.5871, -0.6463, 0.635, -0.4513, 0.7652, -0.4599, 0.7216, -0.4488, 0.7293, -0.4375, 0.7406, -0.6672, 0.6295, -0.6463, 0.635, -0.7107, 0.6771, -0.6956, 0.6276])
me_suzanne.materials.append(mat_stone)
me_suzanne.use_remesh_preserve_volume = False
me_suzanne.use_remesh_preserve_attributes = False
me_suzanne.use_mirror_vertex_groups = False
me_suzanne.update()
me_cube_001 = bpy.data.meshes.new('Cube.001')
me_cube_001.from_pydata([(62.81, 55.43, -0.1141), (62.81, 55.43, -1.514), (62.81, -44.97, -0.1141), (62.81, -44.97, -1.514), (-61.99, 55.43, -0.1141), (-61.99, 55.43, -1.514), (-61.99, -44.97, -0.1141), (-61.99, -44.97, -1.514), (-39.54, 19.88, -1.474), (-37.61, 18.48, -0.003722), (-40.27, 17.61, -0.003722), (-41.92, 19.88, -0.003722), (-40.27, 26.69, -0.003722), (-37.61, 21.27, -0.003722), (-38.8, 17.61, 2.375), (-41.46, 18.48, 2.375), (-41.46, 25.82, 2.375), (-38.8, 26.69, 2.375), (-37.16, 19.88, 2.375), (-39.54, 19.88, 3.846), (-0.03696, -33.42, -1.724), (4.638, -34.82, -0.2537), (-0.7721, -37.79, -0.2537), (-1.716, -24.67, -0.2537), (3.328, -23.11, -0.2537), (6.638, -32.03, -0.2537), (0.6982, -37.79, 2.125), (-1.962, -36.92, 2.125), (0.1383, -23.98, 7.025), (4.098, -31.86, 7.025), (5.092, -33.42, 2.125), (-0.03696, -33.42, 8.496), (-11.73, -21.84, 0.2018), (-12.87, -22.09, 2.741), (-10.15, -21.54, 2.486), (-8.019, -31.65, -4.588), (-17.19, -35.98, -1.199), (-13.59, -27.02, 2.799), (-11.03, -26.54, 6.495), (-6.989, -27.08, 4.977), (-12.54, -41.06, 3.376), (-16.43, -36.08, 10.6), (-13.16, -27.97, 5.39), (-9.556, -32.9, 8.396), (-1.731, -37.93, 10.27), (0.6311, -37.73, 8.788), (0.4929, -33.86, 9.748), (-10.52, -41.53, 7.93), (-12.56, -48.5, 6.216), (-1.163, -39.81, 8.284), (1.603, -34.2, 7.203), (-0.9921, -33.19, 7.474), (-12.97, -45.36, -0.5024), (-4.531, -42.22, 0.211), (0.06425, -38.48, 6.154), (-1.809, -35.46, 0.3529), (-17.83, -37.93, 10.27), (-15.47, -37.73, 8.788), (-15.61, -33.86, 9.748), (-41.47, -35.23, 7.93), (-53.51, -45.95, 6.216), (-17.26, -39.81, 8.284), (-13.8, -34.2, 7.203), (-16.39, -30.94, 7.474), (-53.92, -40.56, -0.5024), (-30.63, -45.97, 0.211), (-16.04, -38.48, 6.154), (-17.21, -33.21, 0.3529), (12.54, -32.06, 0.3529), (22.11, -35.08, 6.154), (17.52, -38.82, 0.211), (-4.223, -39.06, -0.5024), (12.66, -33.19, 7.474), (15.25, -34.2, 7.203), (20.19, -39.81, 8.284), (-3.81, -42.2, 6.216), (-1.774, -35.23, 7.93), (21.84, -33.86, 9.748), (21.98, -37.73, 8.788), (19.62, -37.93, 10.27), (34.57, -41.46, -5.284), (15.48, -41.23, 1.823), (17.24, -33.92, -1.607), (54.28, -27.58, 0.6247), (30.43, -50.82, 5.462), (22.42, -40.09, 5.912), (16.49, -37.88, 10.04), (48.62, -27.55, 7.009), (44.39, -37.57, 6.004), (17.01, -43.97, 8.321), (15.55, -40.46, 9.502), (18.04, -40.11, 10.73), (41.49, -6.889, -0.9872), (41.71, -5.728, 1.547), (43.94, -9.415, 0.3489), (43.08, -11.69, -1.029), (36.66, -12.92, -1.718), (39.47, -7.269, 0.91), (43.44, -9.811, 3.072), (44.29, -11.95, 1.48), (38.39, -15.5, -0.1936), (36.16, -14.31, 1.005), (40.68, -10.03, 3.419), (42.27, -13.33, 3.377), (-8.25, -4.5, 0.5), (-8.25, -4.5, 1.25), (-8.25, 12.0, 0.5), (-8.25, 12.0, 1.25), (5.25, -4.5, 0.5), (5.25, -4.5, 1.25), (5.25, 12.0, 0.5), (5.25, 12.0, 1.25), (-9.188, 146.5, 10.26), (9.423, 146.9, 10.56), (-1.892, 155.0, 4.456), (-65.14, 152.2, 4.84), (-64.16, 137.5, -3.511), (-7.996, 142.5, 7.132), (59.66, 154.3, 3.487), (-17.19, 156.4, 1.431), (-70.28, 144.1, -61.52), (-22.94, 131.2, -61.52), (44.46, 139.0, 1.284), (41.99, 145.4, -59.72), (-92.41, 165.1, -67.6), (-23.48, 144.1, -13.94), (-70.4, 147.2, -67.9), (-170.1, 144.1, -56.79), (-122.6, 163.3, 1.431), (-65.71, 161.1, 0.8623), (-89.48, 136.8, 3.132), (-169.3, 139.6, -1.211), (-179.2, 152.2, 2.39), (-103.3, 155.0, 6.206), (-71.53, 138.0, 4.19), (-108.0, 146.5, 7.306), (55.71, 137.5, -65.21), (38.71, 139.6, -40.36), (45.93, 156.4, -63.24), (109.2, 160.3, -48.13), (70.1, 128.9, -2.794), (52.76, 141.9, -1.848), (51.87, 146.6, 6.811), (109.4, 172.0, 2.554), (111.0, 153.0, -1.655), (52.96, 133.8, 3.21), (49.88, 141.2, 5.69), (55.11, 141.9, 8.261), (-6.841, 52.85, -0.2433), (-48.36, 53.73, -0.654), (-11.98, 59.95, 3.447), (18.53, 63.37, -0.7624), (18.94, 55.02, 2.863), (-15.17, 53.39, 1.136), (-21.43, 57.36, 4.655), (-11.38, 57.64, 4.911), (23.08, 63.31, -32.13), (-2.515, 70.18, -32.37), (-40.17, 62.09, -0.5996), (-37.53, 62.34, -33.64), (33.09, 43.08, -35.81), (-3.11, 59.09, -7.752), (22.77, 54.38, -36.07), (76.03, 47.91, -28.24), (47.96, 40.7, 2.004), (17.77, 46.4, 0.7108), (32.35, 57.48, 2.764), (74.8, 49.62, 1.807), (79.01, 42.08, 3.72), (38.23, 46.57, 4.37), (22.66, 58.24, 2.992), (41.38, 50.74, 5.187), (-43.82, 59.32, -35.47), (-35.41, 56.52, -21.8), (-40.14, 48.39, -34.55), (-74.51, 51.18, -27.59), (-52.07, 64.23, -1.918), (-43.87, 55.84, -1.312), (-43.94, 53.18, 3.299), (-76.56, 44.29, -0.4485), (-75.83, 54.59, -2.436), (-43.44, 60.14, 1.547), (-42.43, 55.92, 2.819), (-45.33, 55.91, 4.1)], [], [(1, 0, 2, 3), (5, 1, 3, 7), (7, 6, 4, 5), (5, 4, 0, 1), (0, 4, 6, 2), (3, 2, 6, 7), (8, 9, 10), (9, 8, 13), (8, 10, 11), (8, 11, 12), (8, 12, 13), (9, 13, 18), (10, 9, 14), (11, 10, 15), (12, 11, 16), (13, 12, 17), (9, 18, 14), (10, 14, 15), (11, 15, 16), (12, 16, 17), (13, 17, 18), (14, 18, 19), (15, 14, 19), (16, 15, 19), (17, 16, 19), (18, 17, 19), (20, 21, 22), (21, 20, 25), (20, 22, 23), (20, 23, 24), (20, 24, 25), (21, 25, 30), (22, 21, 26), (23, 22, 27), (24, 23, 28), (25, 24, 29), (21, 30, 26), (22, 26, 27), (23, 27, 28), (24, 28, 29), (25, 29, 30), (26, 30, 31), (27, 26, 31), (28, 27, 31), (29, 28, 31), (30, 29, 31), (32, 33, 34), (33, 32, 37), (32, 34, 35), (32, 35, 36), (32, 36, 37), (33, 37, 42), (34, 33, 38), (35, 34, 39), (36, 35, 40), (37, 36, 41), (33, 42, 38), (34, 38, 39), (35, 39, 40), (36, 40, 41), (37, 41, 42), (38, 42, 43), (39, 38, 43), (40, 39, 43), (41, 40, 43), (42, 41, 43), (44, 45, 46), (45, 44, 49), (44, 46, 47), (44, 47, 48), (44, 48, 49), (45, 49, 54), (46, 45, 50), (47, 46, 51), (48, 47, 52), (49, 48, 53), (45, 54, 50), (46, 50, 51), (47, 51, 52), (48, 52, 53), (49, 53, 54), (50, 54, 55), (51, 50, 55), (52, 51, 55), (53, 52, 55), (54, 53, 55), (56, 57, 58), (57, 56, 61), (56, 58, 59), (56, 59, 60), (56, 60, 61), (57, 61, 66), (58, 57, 62), (59, 58, 63), (60, 59, 64), (61, 60, 65), (57, 66, 62), (58, 62, 63), (59, 63, 64), (60, 64, 65), (61, 65, 66), (62, 66, 67), (63, 62, 67), (64, 63, 67), (65, 64, 67), (66, 65, 67), (70, 71, 68), (71, 72, 68), (69, 70, 68), (73, 69, 68), (72, 73, 68), (75, 71, 70), (74, 70, 69), (77, 73, 72), (74, 75, 70), (76, 77, 72), (76, 72, 71), (78, 69, 73), (75, 76, 71), (77, 78, 73), (78, 74, 69), (79, 75, 74), (79, 76, 75), (79, 77, 76), (78, 79, 74), (79, 78, 77), (82, 83, 80), (83, 84, 80), (81, 82, 80), (85, 81, 80), (84, 85, 80), (87, 83, 82), (86, 82, 81), (89, 85, 84), (86, 87, 82), (88, 89, 84), (88, 84, 83), (90, 81, 85), (87, 88, 83), (89, 90, 85), (90, 86, 81), (91, 87, 86), (91, 88, 87), (91, 89, 88), (90, 91, 86), (91, 90, 89), (92, 93, 94), (93, 92, 97), (92, 94, 95), (92, 95, 96), (92, 96, 97), (93, 97, 102), (94, 93, 98), (95, 94, 99), (96, 95, 100), (97, 96, 101), (93, 102, 98), (94, 98, 99), (95, 99, 100), (96, 100, 101), (97, 101, 102), (98, 102, 103), (99, 98, 103), (100, 99, 103), (101, 100, 103), (102, 101, 103), (104, 105, 107, 106), (106, 107, 111, 110), (110, 111, 109, 108), (108, 109, 105, 104), (106, 110, 108, 104), (111, 107, 105, 109), (112, 113, 114), (113, 112, 117), (112, 114, 115), (112, 115, 116), (112, 116, 117), (113, 117, 122), (114, 113, 118), (115, 114, 119), (116, 115, 120), (117, 116, 121), (113, 122, 118), (114, 118, 119), (115, 119, 120), (116, 120, 121), (117, 121, 122), (118, 122, 123), (119, 118, 123), (120, 119, 123), (121, 120, 123), (122, 121, 123), (126, 127, 124), (127, 128, 124), (125, 126, 124), (129, 125, 124), (128, 129, 124), (131, 127, 126), (130, 126, 125), (133, 129, 128), (130, 131, 126), (132, 133, 128), (132, 128, 127), (134, 125, 129), (131, 132, 127), (133, 134, 129), (134, 130, 125), (135, 131, 130), (135, 132, 131), (135, 133, 132), (134, 135, 130), (135, 134, 133), (138, 139, 136), (139, 140, 136), (137, 138, 136), (141, 137, 136), (140, 141, 136), (143, 139, 138), (142, 138, 137), (145, 141, 140), (142, 143, 138), (144, 145, 140), (144, 140, 139), (146, 137, 141), (143, 144, 139), (145, 146, 141), (146, 142, 137), (147, 143, 142), (147, 144, 143), (147, 145, 144), (146, 147, 142), (147, 146, 145), (155, 152, 151), (155, 153, 152), (155, 154, 153), (155, 151, 150), (154, 150, 158), (154, 155, 150), (153, 154, 149), (152, 153, 148), (151, 152, 156), (150, 151, 157), (154, 158, 149), (153, 149, 148), (152, 148, 156), (151, 156, 157), (150, 157, 158), (149, 158, 159), (148, 149, 159), (156, 148, 159), (157, 156, 159), (158, 157, 159), (162, 163, 160), (163, 164, 160), (161, 162, 160), (165, 161, 160), (164, 165, 160), (167, 163, 162), (166, 162, 161), (169, 165, 164), (166, 167, 162), (168, 169, 164), (168, 164, 163), (170, 161, 165), (167, 168, 163), (169, 170, 165), (170, 166, 161), (171, 167, 166), (171, 168, 167), (171, 169, 168), (170, 171, 166), (171, 170, 169), (174, 175, 172), (175, 176, 172), (173, 174, 172), (177, 173, 172), (176, 177, 172), (179, 175, 174), (178, 174, 173), (181, 177, 176), (178, 179, 174), (180, 181, 176), (180, 176, 175), (182, 173, 177), (179, 180, 175), (181, 182, 177), (182, 178, 173), (183, 179, 178), (183, 180, 179), (183, 181, 180), (182, 183, 178), (183, 182, 181)])
me_cube_001.polygons.foreach_set('use_smooth', [0, 0, 0, 0, 0, 0, 0, 0, 0, 0, 0, 0, 0, 0, 0, 0, 0, 0, 0, 0, 0, 0, 0, 0, 0, 0, 0, 0, 0, 0, 0, 0, 0, 0, 0, 0, 0, 0, 0, 0, 0, 0, 0, 0, 0, 0, 0, 0, 0, 0, 0, 0, 0, 0, 0, 0, 0, 0, 0, 0, 0, 0, 0, 0, 0, 0, 0, 0, 0, 0, 0, 0, 0, 0, 0, 0, 0, 0, 0, 0, 0, 0, 0, 0, 0, 0, 0, 0, 0, 0, 0, 0, 0, 0, 0, 0, 0, 0, 0, 0, 0, 0, 0, 0, 0, 0, 0, 0, 0, 0, 0, 0, 0, 0, 0, 0, 0, 0, 0, 0, 0, 0, 0, 0, 0, 0, 0, 0, 0, 0, 0, 0, 0, 0, 0, 0, 0, 0, 0, 0, 0, 0, 0, 0, 0, 0, 0, 0, 0, 0, 0, 0, 0, 0, 0, 0, 0, 0, 0, 0, 0, 0, 0, 0, 0, 0, 1, 1, 1, 1, 1, 1, 0, 0, 0, 0, 0, 0, 0, 0, 0, 0, 0, 0, 0, 0, 0, 0, 0, 0, 0, 0, 0, 0, 0, 0, 0, 0, 0, 0, 0, 0, 0, 0, 0, 0, 0, 0, 0, 0, 0, 0, 0, 0, 0, 0, 0, 0, 0, 0, 0, 0, 0, 0, 0, 0, 0, 0, 0, 0, 0, 0, 0, 0, 0, 0, 0, 0, 0, 0, 0, 0, 0, 0, 0, 0, 0, 0, 0, 0, 0, 0, 0, 0, 0, 0, 0, 0, 0, 0, 0, 0, 0, 0, 0, 0, 0, 0, 0, 0, 0, 0, 0, 0, 0, 0, 0, 0, 0, 0, 0, 0, 0, 0, 0, 0, 0, 0, 0, 0, 0, 0])
me_cube_001.polygons.foreach_set('material_index', [0, 0, 0, 0, 1, 0, 4, 4, 4, 4, 4, 4, 4, 4, 4, 4, 4, 4, 4, 4, 4, 4, 4, 4, 4, 4, 4, 4, 4, 4, 4, 4, 4, 4, 4, 4, 4, 4, 4, 4, 4, 4, 4, 4, 4, 4, 4, 4, 4, 4, 4, 4, 4, 4, 4, 4, 4, 4, 4, 4, 4, 4, 4, 4, 4, 4, 4, 4, 4, 4, 4, 4, 4, 4, 4, 4, 4, 4, 4, 4, 4, 4, 4, 4, 4, 4, 4, 4, 4, 4, 4, 4, 4, 4, 4, 4, 4, 4, 4, 4, 4, 4, 4, 4, 4, 4, 4, 4, 4, 4, 4, 4, 4, 4, 4, 4, 4, 4, 4, 4, 4, 4, 4, 4, 4, 4, 4, 4, 4, 4, 4, 4, 4, 4, 4, 4, 4, 4, 4, 4, 4, 4, 4, 4, 4, 4, 4, 4, 4, 4, 4, 4, 4, 4, 4, 4, 4, 4, 4, 4, 4, 4, 4, 4, 4, 4, 5, 5, 5, 5, 5, 5, 4, 4, 4, 4, 4, 4, 4, 4, 4, 4, 4, 4, 4, 4, 4, 4, 4, 4, 4, 4, 4, 4, 4, 4, 4, 4, 4, 4, 4, 4, 4, 4, 4, 4, 4, 4, 4, 4, 4, 4, 4, 4, 4, 4, 4, 4, 4, 4, 4, 4, 4, 4, 4, 4, 4, 4, 4, 4, 4, 4, 4, 4, 4, 4, 4, 4, 4, 4, 4, 4, 4, 4, 4, 4, 4, 4, 4, 4, 4, 4, 4, 4, 4, 4, 4, 4, 4, 4, 4, 4, 4, 4, 4, 4, 4, 4, 4, 4, 4, 4, 4, 4, 4, 4, 4, 4, 4, 4, 4, 4, 4, 4, 4, 4, 4, 4, 4, 4, 4, 4])
_uv = me_cube_001.uv_layers.new(name='UVMap')
_uv.uv.foreach_set('vector', [0.0, 0.0, 0.0, 0.0, 0.0, 0.0, 0.0, 0.0, 0.0, 0.0, 0.0, 0.0, 0.0, 0.0, 0.0, 0.0, 0.0, 0.0, 0.0, 0.0, 0.0, 0.0, 0.0, 0.0, 0.0, 0.0, 0.0, 0.0, 0.0, 0.0, 0.0, 0.0, 2.404, -1.228, 2.404, 2.103, -1.404, 2.103, -1.404, -1.228, 0.0, 0.0, 0.0, 0.0, 0.0, 0.0, 0.0, 0.0, 0.6365, 0.06337, 0.5975, 0.371, 0.4323, 0.1901, 0.5975, 0.371, 0.6365, 0.06337, 0.8647, 0.2535, 0.2818, 1.0, 0.25, 0.7489, 0.5, 0.9041, 0.03183, 0.4977, 0.25, 0.5936, 0.0, 0.7488, 0.6365, 0.06337, 0.8647, 0.0, 0.8647, 0.2535, 0.5975, 0.371, 0.8647, 0.2535, 0.8016, 0.4977, 0.7818, 0.4977, 1.0, 0.5936, 0.75, 0.7489, 0.5, 0.9041, 0.25, 0.7489, 0.5, 0.5936, 0.0, 0.7488, 0.25, 0.5936, 0.25, 0.9041, 0.75, 0.9041, 0.5318, 1.0, 0.5, 0.7488, 1.0, 0.5936, 1.0, 0.9041, 0.75, 0.7489, 0.25, 0.7489, 0.2818, 0.4977, 0.5, 0.5936, 0.3693, 0.0, 0.4323, 0.2442, 0.1651, 0.1267, 0.0, 0.7488, 0.25, 0.9041, 0.03183, 1.0, 0.75, 0.9041, 0.5, 0.7488, 0.75, 0.5936, 0.75, 0.7489, 1.0, 0.9041, 0.7818, 1.0, 0.4323, 0.2442, 0.4323, 0.4977, 0.2041, 0.4343, 0.1651, 0.1267, 0.4323, 0.2442, 0.2041, 0.4343, 0.0, 0.3076, 0.1651, 0.1267, 0.2041, 0.4343, 0.75, 0.5936, 0.5, 0.7488, 0.5318, 0.4977, -0.8948, 1.861, -0.7621, 1.934, -0.8746, 2.051, -0.7621, 1.934, -0.8948, 1.861, -0.7621, 1.792, 0.8665, 2.093, 0.7778, 2.329, 0.75, 1.616, 0.8665, 2.093, 0.75, 1.616, 0.8665, 1.529, -0.8948, 1.861, -0.7858, 1.331, -0.7621, 1.792, 2.163, 0.9934, 2.165, 1.145, 2.039, 1.075, -0.1922, 1.329, -0.05147, 1.194, -0.05147, 1.389, 0.75, 1.616, 0.7778, 2.329, 0.639, 2.279, 2.251, 0.3387, 2.432, 0.2905, 2.432, 0.6922, 2.165, 1.145, 2.165, 1.624, 1.773, 1.166, 2.163, 0.9934, 2.039, 1.075, 2.022, 0.83, -0.1922, 1.329, -0.05147, 1.389, -0.1601, 1.443, 0.75, 1.616, 0.639, 2.279, 0.5329, 1.567, 2.165, 1.624, 1.76, 1.582, 1.773, 1.166, 2.165, 1.145, 1.773, 1.166, 2.039, 1.075, 2.022, 0.83, 2.039, 1.075, 1.673, 1.072, -0.3395, 1.235, -0.1922, 1.194, -0.1922, 1.562, 0.5329, 1.567, 0.639, 2.279, 0.4623, 2.079, 1.773, 1.166, 1.76, 1.582, 1.673, 1.072, 1.668, 2.314, 1.567, 2.095, 1.668, 1.965, 1.932, 0.2032, 1.807, 0.2786, 1.797, 0.1314, 1.866, -0.4818, 1.982, -0.5673, 1.982, -0.2375, 1.297, 2.157, 1.151, 2.189, 1.297, 1.54, 0.3362, 1.498, 0.3888, 2.123, -0.1508, 2.123, 1.932, 0.2032, 1.932, 0.8007, 1.766, 0.4321, 1.807, 0.2786, 1.766, 0.4321, 1.615, 0.4479, 1.797, 0.1314, 1.807, 0.2786, 1.547, 0.3159, 1.297, 1.54, 1.151, 2.189, 0.926, 1.909, 2.353, 1.624, 2.353, 2.206, 2.001, 1.649, 1.766, 0.4321, 1.932, 0.8007, 1.297, 0.83, 1.807, 0.2786, 1.615, 0.4479, 1.547, 0.3159, 1.797, 0.1314, 1.547, 0.3159, 1.58, 0.1248, -0.8948, 2.037, -1.45, 1.898, -0.8948, 1.331, 1.567, 2.4, 1.297, 2.4, 1.566, 1.965, 1.766, 0.4321, 1.297, 0.83, 1.615, 0.4479, -0.9574, 1.011, -0.824, 0.9361, -0.756, 1.224, -0.971, 1.224, -0.9574, 1.011, -0.756, 1.224, -0.8948, 1.331, -1.45, 1.898, -1.387, 1.517, 2.165, 1.179, 2.45, 0.83, 2.45, 1.376, 1.615, 0.4479, 1.297, 0.83, 1.372, 0.4079, -0.2216, 1.004, -0.1307, 1.074, -0.3069, 1.194, -0.1307, 1.074, -0.2216, 1.004, -0.09883, 0.9321, -0.2216, 1.004, -0.3069, 1.194, -0.3395, 0.4892, -0.2216, 1.004, -0.3395, 0.4892, -0.09883, 0.1787, -0.2216, 1.004, -0.09883, 0.1787, -0.09883, 0.9321, 2.074, -1.45, 2.075, -1.318, 1.944, -1.396, 1.856, 1.624, 2.001, 1.786, 1.785, 1.754, -0.9736, 0.5726, -0.971, 1.296, -1.102, 1.226, -0.971, 0.3109, -0.9736, 0.5726, -1.371, 0.3275, 2.075, -1.318, 2.075, -0.5673, 1.676, -1.068, 2.001, 1.786, 1.962, 1.924, 1.785, 1.754, -0.971, 1.296, -1.1, 1.331, -1.102, 1.226, -0.9736, 0.5726, -1.102, 1.226, -1.371, 0.3275, 2.075, -0.5673, 1.675, -0.5763, 1.676, -1.068, 2.075, -1.318, 1.676, -1.068, 1.944, -1.396, 1.785, 1.754, 1.962, 1.924, 1.673, 2.085, -0.3071, 1.629, -0.1922, 1.562, -0.1922, 1.962, -1.371, 0.3275, -1.102, 1.226, -1.45, 1.102, -0.971, 0.6526, -0.7931, 0.3109, -0.7931, 0.9361, 1.962, 1.924, 2.001, 2.285, 1.673, 2.085, 1.155, 1.423, 1.196, 1.529, 0.9823, 1.54, 1.196, 1.529, 1.155, 1.423, 1.297, 1.425, 1.155, 1.423, 0.9823, 1.54, 0.9288, 0.2645, 1.155, 1.423, 0.9288, 0.2645, 1.297, 0.1248, 1.155, 1.423, 1.297, 0.1248, 1.297, 1.425, 0.8518, 0.0973, 0.8613, 0.2291, 0.7256, 0.1599, -0.3589, 2.174, -0.5477, 2.067, -0.328, 2.024, 0.9086, -1.179, 0.9288, 0.03557, 0.8008, -0.008056, 0.9288, -1.44, 0.9086, -1.179, 0.5285, -1.45, 0.8613, 0.2291, 0.8613, 1.51, 0.4811, 0.506, -0.5477, 2.067, -0.5558, 1.924, -0.328, 2.024, 0.9288, 0.03557, 0.7958, 0.0973, 0.8008, -0.008056, 0.9086, -1.179, 0.8008, -0.008056, 0.5285, -1.45, 0.8613, 1.51, 0.4623, 1.529, 0.4811, 0.506, 0.8613, 0.2291, 0.4811, 0.506, 0.7256, 0.1599, -0.328, 2.024, -0.5558, 1.924, -0.328, 1.674, -0.3071, 2.03, -0.1922, 1.962, -0.1922, 2.363, 0.5285, -1.45, 0.8008, -0.008056, 0.4623, -0.1545, 1.932, 0.7129, 2.251, -0.2318, 2.251, 0.83, -0.5558, 1.924, -0.7081, 1.594, -0.328, 1.674, 1.675, -1.125, 1.675, -0.1525, 1.334, -0.8196, 0.0621, -1.45, 0.3481, -0.423, -0.03955, -0.471, 1.352, -1.45, 1.675, -1.125, 1.334, -0.8196, 0.3426, -0.3177, 0.2868, -0.009868, -0.03955, -0.471, 0.3481, -0.423, 0.3426, -0.3177, -0.03955, -0.471, 0.3888, 1.479, -0.01015, 1.498, -0.03955, 0.3839, 0.3888, 0.1976, -0.03955, 0.3839, 0.205, 0.03774, 1.675, -0.4669, 1.866, -0.154, 1.852, -0.02221, 0.3888, 0.1976, 0.3888, 1.479, -0.03955, 0.3839, 0.4406, -1.177, 0.4541, 0.03774, 0.3481, -0.423, 0.4406, -1.177, 0.3481, -0.423, 0.0621, -1.45, 0.4623, -0.04406, 0.2868, -0.009868, 0.3426, -0.3177, 0.4623, -1.438, 0.4406, -1.177, 0.0621, -1.45, 1.675, -0.4669, 1.866, -0.5673, 1.866, -0.154, 0.3794, 0.06577, 0.3888, 0.1976, 0.205, 0.03774, -0.4822, 1.476, -0.3395, 0.1787, -0.3395, 1.479, -0.4822, 1.476, -0.7081, 0.3184, -0.3395, 0.1787, -0.4822, 1.476, -0.6546, 1.594, -0.7081, 0.3184, -0.4413, 1.583, -0.4822, 1.476, -0.3395, 1.479, -0.4822, 1.476, -0.4413, 1.583, -0.6546, 1.594, 1.297, 1.965, 1.651, 0.83, 1.673, 1.965, -1.085, -1.45, -0.8405, -0.1997, -1.45, -0.2342, 2.411, -0.8213, 2.075, -1.15, 2.411, -1.45, -0.8411, -0.05845, -1.109, 0.2949, -1.45, -0.2342, -0.8405, -0.1997, -0.8411, -0.05845, -1.45, -0.2342, -0.1394, 0.1787, -0.543, 0.1787, -0.7081, -1.311, 2.135, -0.6155, 2.075, -1.15, 2.411, -0.8213, 2.251, -0.1415, 2.449, 0.1687, 2.445, 0.2905, -0.03955, -1.45, -0.1394, 0.1787, -0.7081, -1.311, -0.7081, -1.301, -0.7222, 0.3032, -0.8405, -0.1997, -0.7081, -1.301, -0.8405, -0.1997, -1.085, -1.45, -0.7081, 0.3109, -1.109, 0.2949, -0.8411, -0.05845, -1.45, 2.45, -1.368, 2.037, -1.053, 2.45, 2.251, -0.1415, 2.449, -0.2318, 2.449, 0.1687, 2.265, -0.5551, 2.135, -0.6155, 2.411, -0.8213, 1.212, -0.02547, 1.334, -1.45, 1.334, 0.0344, 1.212, -0.02547, 0.9288, -1.341, 1.334, -1.45, 1.212, -0.02547, 1.002, 0.119, 0.9288, -1.341, 1.22, 0.1248, 1.212, -0.02547, 1.334, 0.0344, 1.212, -0.02547, 1.22, 0.1248, 1.002, 0.119, 0.6365, 0.06337, 0.5975, 0.371, 0.4323, 0.1901, 0.5975, 0.371, 0.6365, 0.06337, 0.8647, 0.2535, 0.2818, 1.0, 0.25, 0.7489, 0.5, 0.9041, 0.03183, 0.4977, 0.25, 0.5936, 0.0, 0.7488, 0.6365, 0.06337, 0.8647, 0.0, 0.8647, 0.2535, 0.5975, 0.371, 0.8647, 0.2535, 0.8016, 0.4977, 0.7818, 0.4977, 1.0, 0.5936, 0.75, 0.7489, 0.5, 0.9041, 0.25, 0.7489, 0.5, 0.5936, 0.0, 0.7488, 0.25, 0.5936, 0.25, 0.9041, 0.75, 0.9041, 0.5318, 1.0, 0.5, 0.7488, 1.0, 0.5936, 1.0, 0.9041, 0.75, 0.7489, 0.25, 0.7489, 0.2818, 0.4977, 0.5, 0.5936, 0.3693, 0.0, 0.4323, 0.2442, 0.1651, 0.1267, 0.0, 0.7488, 0.25, 0.9041, 0.03183, 1.0, 0.75, 0.9041, 0.5, 0.7488, 0.75, 0.5936, 0.75, 0.7489, 1.0, 0.9041, 0.7818, 1.0, 0.4323, 0.2442, 0.4323, 0.4977, 0.2041, 0.4343, 0.1651, 0.1267, 0.4323, 0.2442, 0.2041, 0.4343, 0.0, 0.3076, 0.1651, 0.1267, 0.2041, 0.4343, 0.75, 0.5936, 0.5, 0.7488, 0.5318, 0.4977, 2.132e-05, 0.04547, 2.132e-05, 2.132e-05, 1.0, 2.132e-05, 1.0, 0.04547, 2.357e-05, 0.05558, 2.364e-05, 2.357e-05, 1.0, 2.357e-05, 1.0, 0.05558, 1.0, 2.132e-05, 1.0, 0.04547, 2.132e-05, 0.04547, 2.132e-05, 2.134e-05, 1.0, 2.457e-05, 1.0, 0.05558, 2.357e-05, 0.05558, 2.357e-05, 2.357e-05, 0.3846, 0.8333, -1.0, 0.8333, -1.0, -1.0, 0.3846, -1.0, 2.0, 2.0, -1.0, 2.0, -1.0, -1.0, 2.0, -1.0, 1.677, 0.3902, 1.681, 0.2437, 1.75, 0.3425, -0.6618, -0.05166, -0.75, -0.2112, -0.5865, -0.207, -0.03826, -0.1529, 0.04982, -0.2184, 0.03877, 0.3303, 0.3873, 1.75, 0.2681, 1.27, 0.3873, 1.21, -0.75, -0.2112, -0.6383, -0.7403, -0.5865, -0.207, -0.6618, -0.05166, -0.5865, -0.207, -0.5627, 0.2414, 1.75, 0.3425, 1.681, 0.2437, 1.75, -0.1748, 0.03877, 0.3303, 0.04982, -0.2184, 0.1333, -0.08535, 1.49, -0.1281, 1.616, -0.1748, 1.616, 0.465, -0.5865, -0.207, -0.6383, -0.7403, -0.04245, -0.3542, 1.681, 0.2437, 1.616, -0.04366, 1.75, -0.1748, 0.04982, -0.2184, 0.1275, -0.75, 0.1333, -0.08535, 0.03877, 0.3303, 0.1333, -0.08535, 0.6731, 0.3872, -0.6383, -0.7403, -0.03826, -0.75, -0.04245, -0.3542, -0.5865, -0.207, -0.04245, -0.3542, -0.5627, 0.2414, -0.582, 0.3871, -0.5627, 0.2414, -0.03826, 0.2188, 0.1333, -0.08535, 0.1275, -0.75, 0.6731, -0.5856, 0.6731, 0.3872, 0.1333, -0.08535, 0.6731, -0.5856, 1.586, 0.9737, 1.703, 0.5651, 1.703, 1.537, -0.5627, 0.2414, -0.04245, -0.3542, -0.03826, 0.2188, 1.433, 0.5651, 1.433, 1.434, 1.272, 0.7499, 0.757, -0.6677, 1.272, -0.2556, 0.6816, 0.01531, 1.141, 0.5967, 0.6731, 0.1984, 0.6816, 0.01531, 1.272, 0.2362, 1.141, 0.5967, 0.6816, 0.01531, 1.272, -0.2556, 1.272, 0.2362, 0.6816, 0.01531, -0.6119, 0.3871, -0.1362, 0.438, -0.1362, 1.306, -0.7236, 1.064, -0.1362, 1.306, -0.6418, 1.652, 1.336, -0.09632, 1.273, 0.217, 1.272, -0.2704, -0.7236, 1.064, -0.6119, 0.3871, -0.1362, 1.306, 1.384, -0.75, 1.336, -0.09632, 1.272, -0.2704, 1.269, -0.75, 1.272, -0.2556, 0.757, -0.6677, 1.474, 0.1788, 1.41, 0.5651, 1.273, 0.217, -0.1362, 0.4297, -0.05148, 0.3871, -0.05148, 0.9049, 1.336, -0.09632, 1.474, 0.1788, 1.273, 0.217, -0.75, 1.217, -0.7236, 1.064, -0.6418, 1.652, 1.411, -0.1322, 1.49, -0.6659, 1.49, 0.02416, 1.411, -0.1322, 1.384, -0.75, 1.49, -0.6659, 1.411, -0.1322, 1.336, -0.09632, 1.384, -0.75, 1.474, 0.1788, 1.411, -0.1322, 1.49, 0.02416, 1.411, -0.1322, 1.474, 0.1788, 1.336, -0.09632, -0.03826, 1.676, 0.01971, 1.21, 0.1164, 1.676, 0.5885, 0.8105, 0.1817, 1.153, 0.1547, 0.3872, 1.586, 1.003, 1.433, 0.6289, 1.586, 0.5651, 0.04502, 1.148, -0.03826, 0.8024, 0.1547, 0.3872, 0.1817, 1.153, 0.04502, 1.148, 0.1547, 0.3872, 0.6731, 1.33, 0.6895, 0.886, 1.178, 0.5967, 1.493, 1.407, 1.433, 0.6289, 1.586, 1.003, 0.5885, 0.4315, 0.6475, 0.3872, 0.6475, 0.5754, 1.178, 1.368, 0.6731, 1.33, 1.178, 0.5967, 1.536, -0.6903, 1.586, -0.1748, 1.49, -0.2838, 0.5506, 1.21, 0.1817, 1.153, 0.5885, 0.8105, 0.01232, 1.21, -0.03826, 0.8024, 0.04502, 1.148, 0.2681, 1.661, 0.1164, 1.589, 0.2681, 1.21, 0.6495, 0.641, 0.5885, 0.641, 0.6016, 0.5754, 1.542, 1.399, 1.493, 1.407, 1.586, 1.003, 1.64, -0.2265, 1.689, -0.75, 1.689, -0.216, 1.64, -0.2265, 1.536, -0.6903, 1.689, -0.75, 1.64, -0.2265, 1.586, -0.1748, 1.536, -0.6903, 1.654, -0.1799, 1.64, -0.2265, 1.689, -0.216, 1.64, -0.2265, 1.654, -0.1799, 1.586, -0.1748, 0.3873, 1.75, 0.2681, 1.27, 0.3873, 1.21, -0.03826, -0.1529, 0.04982, -0.2184, 0.03877, 0.3303, 1.677, 0.3902, 1.681, 0.2437, 1.75, 0.3425, -0.75, -0.2112, -0.6383, -0.7403, -0.5865, -0.207, -0.6618, -0.05166, -0.5865, -0.207, -0.5627, 0.2414, -0.6618, -0.05166, -0.75, -0.2112, -0.5865, -0.207, 1.75, 0.3425, 1.681, 0.2437, 1.75, -0.1748, 0.03877, 0.3303, 0.04982, -0.2184, 0.1333, -0.08535, 1.49, -0.1281, 1.616, -0.1748, 1.616, 0.465, -0.5865, -0.207, -0.6383, -0.7403, -0.04245, -0.3542, 1.681, 0.2437, 1.616, -0.04366, 1.75, -0.1748, 0.04982, -0.2184, 0.1275, -0.75, 0.1333, -0.08535, 0.03877, 0.3303, 0.1333, -0.08535, 0.6731, 0.3872, -0.6383, -0.7403, -0.03826, -0.75, -0.04245, -0.3542, -0.5865, -0.207, -0.04245, -0.3542, -0.5627, 0.2414, -0.582, 0.3871, -0.5627, 0.2414, -0.03826, 0.2188, 0.1333, -0.08535, 0.1275, -0.75, 0.6731, -0.5856, 0.6731, 0.3872, 0.1333, -0.08535, 0.6731, -0.5856, 1.586, 0.9737, 1.703, 0.5651, 1.703, 1.537, -0.5627, 0.2414, -0.04245, -0.3542, -0.03826, 0.2188, 1.433, 0.5651, 1.433, 1.434, 1.272, 0.7499, 0.757, -0.6677, 1.272, -0.2556, 0.6816, 0.01531, 1.141, 0.5967, 0.6731, 0.1984, 0.6816, 0.01531, 1.272, 0.2362, 1.141, 0.5967, 0.6816, 0.01531, 1.272, -0.2556, 1.272, 0.2362, 0.6816, 0.01531, -0.6119, 0.3871, -0.1362, 0.438, -0.1362, 1.306, -0.7236, 1.064, -0.1362, 1.306, -0.6418, 1.652, 1.336, -0.09632, 1.273, 0.217, 1.272, -0.2704, -0.7236, 1.064, -0.6119, 0.3871, -0.1362, 1.306, 1.384, -0.75, 1.336, -0.09632, 1.272, -0.2704, 1.269, -0.75, 1.272, -0.2556, 0.757, -0.6677, 1.474, 0.1788, 1.41, 0.5651, 1.273, 0.217, -0.1362, 0.4297, -0.05148, 0.3871, -0.05148, 0.9049, 1.336, -0.09632, 1.474, 0.1788, 1.273, 0.217, -0.75, 1.217, -0.7236, 1.064, -0.6418, 1.652, 1.411, -0.1322, 1.49, -0.6659, 1.49, 0.02416, 1.411, -0.1322, 1.384, -0.75, 1.49, -0.6659, 1.411, -0.1322, 1.336, -0.09632, 1.384, -0.75, 1.474, 0.1788, 1.411, -0.1322, 1.49, 0.02416, 1.411, -0.1322, 1.474, 0.1788, 1.336, -0.09632, -0.03826, 1.676, 0.01971, 1.21, 0.1164, 1.676, 0.5885, 0.8105, 0.1817, 1.153, 0.1547, 0.3872, 1.586, 1.003, 1.433, 0.6289, 1.586, 0.5651, 0.04502, 1.148, -0.03826, 0.8024, 0.1547, 0.3872, 0.1817, 1.153, 0.04502, 1.148, 0.1547, 0.3872, 0.6731, 1.33, 0.6895, 0.886, 1.178, 0.5967, 1.493, 1.407, 1.433, 0.6289, 1.586, 1.003, 0.5885, 0.4315, 0.6475, 0.3872, 0.6475, 0.5754, 1.178, 1.368, 0.6731, 1.33, 1.178, 0.5967, 1.536, -0.6903, 1.586, -0.1748, 1.49, -0.2838, 0.5506, 1.21, 0.1817, 1.153, 0.5885, 0.8105, 0.01232, 1.21, -0.03826, 0.8024, 0.04502, 1.148, 0.2681, 1.661, 0.1164, 1.589, 0.2681, 1.21, 0.6495, 0.641, 0.5885, 0.641, 0.6016, 0.5754, 1.542, 1.399, 1.493, 1.407, 1.586, 1.003, 1.64, -0.2265, 1.689, -0.75, 1.689, -0.216, 1.64, -0.2265, 1.536, -0.6903, 1.689, -0.75, 1.64, -0.2265, 1.586, -0.1748, 1.536, -0.6903, 1.654, -0.1799, 1.64, -0.2265, 1.689, -0.216, 1.64, -0.2265, 1.654, -0.1799, 1.586, -0.1748])
me_cube_001.materials.append(mat_default)
me_cube_001.materials.append(mat_grass1)
me_cube_001.materials.append(mat_rock1)
me_cube_001.materials.append(mat_rock2)
me_cube_001.materials.append(mat_rock3)
me_cube_001.materials.append(mat_grid)
me_cube_001.use_remesh_preserve_volume = False
me_cube_001.use_remesh_preserve_attributes = False
me_cube_001.use_mirror_vertex_groups = False
me_cube_001.update()

# ---- objects
ob_light_1_1_1__002 = bpy.data.objects.new('Light(1,1,1).002', me_cube_003)
ob_light_1_1_1__001 = bpy.data.objects.new('Light(1,1,1).001', me_cube_002)
ob_light_1_1_1 = bpy.data.objects.new('Light(1,1,1)', me_cube)
ob_suzanne = bpy.data.objects.new('Suzanne', me_suzanne)
ob_hemi = bpy.data.objects.new('Hemi', light_hemi)
ob_cube = bpy.data.objects.new('Cube', me_cube_001)
ob_camera = bpy.data.objects.new('Camera', cam_camera)

# ---- transforms, parenting, visibility, modifiers, constraints
ob_light_1_1_1__002.location = (-1.346, 7.329, 91.89)
ob_light_1_1_1__002.lineart.crease_threshold = 0.0
ob_light_1_1_1__001.location = (50.15, -13.17, 3.136)
ob_light_1_1_1__001.lineart.crease_threshold = 0.0
ob_light_1_1_1.location = (-45.35, 21.83, 1.386)
ob_light_1_1_1.lineart.crease_threshold = 0.0
ob_suzanne.location = (11.65, 1.079, 4.886)
ob_suzanne.scale = (19.2, 19.2, 19.2)
ob_suzanne.lineart.crease_threshold = 0.0
ob_hemi.location = (0.0, 0.0, 6.669)
ob_hemi.lineart.crease_threshold = 0.0
ob_cube.location = (0.0, 0.0, 0.0)
ob_cube.lineart.crease_threshold = 0.0
ob_camera.location = (7.481, -6.508, 5.344)
ob_camera.rotation_euler = (1.109, 0.0, 0.8149)
ob_camera.lock_rotations_4d = False
ob_camera.empty_display_type = 'ARROWS'
ob_camera.color = (0.0, 0.0, 0.0, 0.0)
ob_camera.display_type = 'WIRE'
ob_camera.lineart.crease_threshold = 0.0

# ---- collection membership
col_collection_1.objects.link(ob_light_1_1_1__002)
col_collection_1.objects.link(ob_light_1_1_1__001)
col_collection_1.objects.link(ob_light_1_1_1)
col_collection_1.objects.link(ob_suzanne)
col_collection_1.objects.link(ob_hemi)
col_collection_1.objects.link(ob_cube)
col_collection_1.objects.link(ob_camera)

# ---- scene / render settings (as saved in the file)
scene.camera = ob_camera
scene.frame_start = 1; scene.frame_end = 250; scene.frame_set(1)
scene.render.engine = 'BLENDER_EEVEE_NEXT'
scene.render.resolution_percentage = 50
scene.render.dither_intensity = 0.0
scene.cycles.use_denoising = False
scene.cycles.samples = 128
scene.cycles.sampling_pattern = 'TABULATED_SOBOL'
scene.cycles.use_adaptive_sampling = False
scene.cycles.use_light_tree = False
scene.cycles.blur_glossy = 0.0
scene.cycles.sample_clamp_indirect = 0.0
scene.view_settings.view_transform = 'Standard'
bpy.context.view_layer.update()
